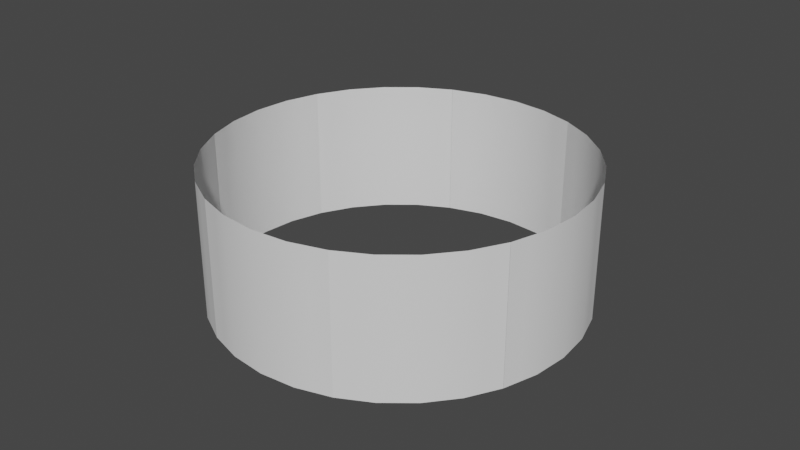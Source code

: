 # Source: AllAngleScreenBlender.blend  (saved by Blender 2.93.21; exported with 4.5.12 LTS)
import bpy
from mathutils import Matrix  # noqa: F401  (used for matrix-valued properties, if any)

bpy.ops.wm.read_factory_settings(use_empty=True)
scene = bpy.context.scene
scene.name = 'Scene'

# ---- collections
col_collection = bpy.data.collections.new('Collection'); scene.collection.children.link(col_collection)

# ---- world
world_world = bpy.data.worlds.new('World'); scene.world = world_world
world_world.use_nodes = True; world_world.node_tree.nodes.clear()
_N = world_world.node_tree.nodes; _L = world_world.node_tree.links
n0 = _N.new('ShaderNodeOutputWorld'); n0.name = 'World Output'; n0.location = (300, 300)
n1 = _N.new('ShaderNodeBackground'); n1.name = 'Background'; n1.location = (10, 300)
n1.inputs[0].default_value = (0.05088, 0.05088, 0.05088, 1.0)
_L.new(n1.outputs[0], n0.inputs[0])
n0.is_active_output = True
world_world.color = (0.05088, 0.05088, 0.05088)
world_world.use_sun_shadow = False
world_world.sun_shadow_jitter_overblur = 0.0

# ---- meshes
me_cylinder = bpy.data.meshes.new('Cylinder')
me_cylinder.from_pydata([(5.96e-08, 1.0, -0.5117), (5.96e-08, 1.0, 0.5117), (-0.7071, 0.7071, -0.5117), (-0.7071, 0.7071, 0.5117), (-0.5556, 0.8315, -0.5117), (-0.5556, 0.8315, 0.5117), (-0.3827, 0.9239, -0.5117), (-0.3827, 0.9239, 0.5117), (-0.1951, 0.9808, -0.5117), (-0.1951, 0.9808, 0.5117), (5.96e-08, 1.0, -0.398), (5.96e-08, 1.0, -0.2843), (5.96e-08, 1.0, -0.1706), (5.96e-08, 1.0, -0.05686), (5.96e-08, 1.0, 0.05686), (5.96e-08, 1.0, 0.1706), (5.96e-08, 1.0, 0.2843), (5.96e-08, 1.0, 0.398), (-0.7071, 0.7071, 0.398), (-0.7071, 0.7071, 0.2843), (-0.7071, 0.7071, 0.1706), (-0.7071, 0.7071, 0.05686), (-0.7071, 0.7071, -0.05686), (-0.7071, 0.7071, -0.1706), (-0.7071, 0.7071, -0.2843), (-0.7071, 0.7071, -0.398), (-0.5556, 0.8315, 0.398), (-0.5556, 0.8315, 0.2843), (-0.5556, 0.8315, 0.1706), (-0.5556, 0.8315, 0.05686), (-0.5556, 0.8315, -0.05686), (-0.5556, 0.8315, -0.1706), (-0.5556, 0.8315, -0.2843), (-0.5556, 0.8315, -0.398), (-0.3827, 0.9239, 0.398), (-0.3827, 0.9239, 0.2843), (-0.3827, 0.9239, 0.1706), (-0.3827, 0.9239, 0.05686), (-0.3827, 0.9239, -0.05686), (-0.3827, 0.9239, -0.1706), (-0.3827, 0.9239, -0.2843), (-0.3827, 0.9239, -0.398), (-0.1951, 0.9808, 0.398), (-0.1951, 0.9808, 0.2843), (-0.1951, 0.9808, 0.1706), (-0.1951, 0.9808, 0.05686), (-0.1951, 0.9808, -0.05686), (-0.1951, 0.9808, -0.1706), (-0.1951, 0.9808, -0.2843), (-0.1951, 0.9808, -0.398), (-0.6313, 0.7693, -0.5117), (-0.6313, 0.7693, 0.5117), (-0.6313, 0.7693, -0.398), (-0.6313, 0.7693, -0.2843), (-0.6313, 0.7693, -0.1706), (-0.6313, 0.7693, -0.05686), (-0.6313, 0.7693, 0.05686), (-0.6313, 0.7693, 0.1706), (-0.6313, 0.7693, 0.2843), (-0.6313, 0.7693, 0.398), (-0.4691, 0.8777, -0.5117), (-0.4691, 0.8777, 0.5117), (-0.4691, 0.8777, -0.398), (-0.4691, 0.8777, -0.2843), (-0.4691, 0.8777, -0.1706), (-0.4691, 0.8777, -0.05686), (-0.4691, 0.8777, 0.05686), (-0.4691, 0.8777, 0.1706), (-0.4691, 0.8777, 0.2843), (-0.4691, 0.8777, 0.398), (-0.2889, 0.9523, -0.5117), (-0.2889, 0.9523, 0.5117), (-0.2889, 0.9523, -0.398), (-0.2889, 0.9523, -0.2843), (-0.2889, 0.9523, -0.1706), (-0.2889, 0.9523, -0.05686), (-0.2889, 0.9523, 0.05686), (-0.2889, 0.9523, 0.1706), (-0.2889, 0.9523, 0.2843), (-0.2889, 0.9523, 0.398), (-0.09755, 0.9904, -0.5117), (-0.09755, 0.9904, 0.5117), (-0.09755, 0.9904, -0.398), (-0.09755, 0.9904, -0.2843), (-0.09755, 0.9904, -0.1706), (-0.09755, 0.9904, -0.05686), (-0.09755, 0.9904, 0.05686), (-0.09755, 0.9904, 0.1706), (-0.09755, 0.9904, 0.2843), (-0.09755, 0.9904, 0.398)], [], [(59, 26, 5, 51), (69, 34, 7, 61), (79, 42, 9, 71), (89, 17, 1, 81), (80, 0, 10, 82), (82, 10, 11, 83), (83, 11, 12, 84), (84, 12, 13, 85), (85, 13, 14, 86), (86, 14, 15, 87), (87, 15, 16, 88), (88, 16, 17, 89), (70, 8, 49, 72), (72, 49, 48, 73), (73, 48, 47, 74), (74, 47, 46, 75), (75, 46, 45, 76), (76, 45, 44, 77), (77, 44, 43, 78), (78, 43, 42, 79), (60, 6, 41, 62), (62, 41, 40, 63), (63, 40, 39, 64), (64, 39, 38, 65), (65, 38, 37, 66), (66, 37, 36, 67), (67, 36, 35, 68), (68, 35, 34, 69), (50, 4, 33, 52), (52, 33, 32, 53), (53, 32, 31, 54), (54, 31, 30, 55), (55, 30, 29, 56), (56, 29, 28, 57), (57, 28, 27, 58), (58, 27, 26, 59), (19, 58, 59, 18), (20, 57, 58, 19), (21, 56, 57, 20), (22, 55, 56, 21), (23, 54, 55, 22), (24, 53, 54, 23), (25, 52, 53, 24), (2, 50, 52, 25), (18, 59, 51, 3), (27, 68, 69, 26), (28, 67, 68, 27), (29, 66, 67, 28), (30, 65, 66, 29), (31, 64, 65, 30), (32, 63, 64, 31), (33, 62, 63, 32), (4, 60, 62, 33), (26, 69, 61, 5), (35, 78, 79, 34), (36, 77, 78, 35), (37, 76, 77, 36), (38, 75, 76, 37), (39, 74, 75, 38), (40, 73, 74, 39), (41, 72, 73, 40), (6, 70, 72, 41), (34, 79, 71, 7), (43, 88, 89, 42), (44, 87, 88, 43), (45, 86, 87, 44), (46, 85, 86, 45), (47, 84, 85, 46), (48, 83, 84, 47), (49, 82, 83, 48), (8, 80, 82, 49), (42, 89, 81, 9)])
me_cylinder.polygons.foreach_set('use_smooth', [True] * 72)
_uv = me_cylinder.uv_layers.new(name='UVMap')
_uv.uv.foreach_set('vector', [0.1226, 0.8889, 0.2451, 0.8889, 0.2451, 1.0, 0.1226, 1.0, 0.3726, 0.8889, 0.5, 0.8889, 0.5, 1.0, 0.3726, 1.0, 0.6274, 0.8889, 0.7549, 0.8889, 0.7549, 1.0, 0.6274, 1.0, 0.8774, 0.8889, 1.0, 0.8889, 1.0, 1.0, 0.8774, 1.0, 0.8774, 0.0, 1.0, 0.0, 1.0, 0.1111, 0.8774, 0.1111, 0.8774, 0.1111, 1.0, 0.1111, 1.0, 0.2222, 0.8774, 0.2222, 0.8774, 0.2222, 1.0, 0.2222, 1.0, 0.3333, 0.8774, 0.3333, 0.8774, 0.3333, 1.0, 0.3333, 1.0, 0.4444, 0.8774, 0.4444, 0.8774, 0.4444, 1.0, 0.4444, 1.0, 0.5556, 0.8774, 0.5556, 0.8774, 0.5556, 1.0, 0.5556, 1.0, 0.6667, 0.8774, 0.6667, 0.8774, 0.6667, 1.0, 0.6667, 1.0, 0.7778, 0.8774, 0.7778, 0.8774, 0.7778, 1.0, 0.7778, 1.0, 0.8889, 0.8774, 0.8889, 0.6274, 0.0, 0.7549, 0.0, 0.7549, 0.1111, 0.6274, 0.1111, 0.6274, 0.1111, 0.7549, 0.1111, 0.7549, 0.2222, 0.6274, 0.2222, 0.6274, 0.2222, 0.7549, 0.2222, 0.7549, 0.3333, 0.6274, 0.3333, 0.6274, 0.3333, 0.7549, 0.3333, 0.7549, 0.4444, 0.6274, 0.4444, 0.6274, 0.4444, 0.7549, 0.4444, 0.7549, 0.5556, 0.6274, 0.5556, 0.6274, 0.5556, 0.7549, 0.5556, 0.7549, 0.6667, 0.6274, 0.6667, 0.6274, 0.6667, 0.7549, 0.6667, 0.7549, 0.7778, 0.6274, 0.7778, 0.6274, 0.7778, 0.7549, 0.7778, 0.7549, 0.8889, 0.6274, 0.8889, 0.3726, 0.0, 0.5, 0.0, 0.5, 0.1111, 0.3726, 0.1111, 0.3726, 0.1111, 0.5, 0.1111, 0.5, 0.2222, 0.3726, 0.2222, 0.3726, 0.2222, 0.5, 0.2222, 0.5, 0.3333, 0.3726, 0.3333, 0.3726, 0.3333, 0.5, 0.3333, 0.5, 0.4444, 0.3726, 0.4444, 0.3726, 0.4444, 0.5, 0.4444, 0.5, 0.5556, 0.3726, 0.5556, 0.3726, 0.5556, 0.5, 0.5556, 0.5, 0.6667, 0.3726, 0.6667, 0.3726, 0.6667, 0.5, 0.6667, 0.5, 0.7778, 0.3726, 0.7778, 0.3726, 0.7778, 0.5, 0.7778, 0.5, 0.8889, 0.3726, 0.8889, 0.1226, 0.0, 0.2451, 0.0, 0.2451, 0.1111, 0.1226, 0.1111, 0.1226, 0.1111, 0.2451, 0.1111, 0.2451, 0.2222, 0.1226, 0.2222, 0.1226, 0.2222, 0.2451, 0.2222, 0.2451, 0.3333, 0.1226, 0.3333, 0.1226, 0.3333, 0.2451, 0.3333, 0.2451, 0.4444, 0.1226, 0.4444, 0.1226, 0.4444, 0.2451, 0.4444, 0.2451, 0.5556, 0.1226, 0.5556, 0.1226, 0.5556, 0.2451, 0.5556, 0.2451, 0.6667, 0.1226, 0.6667, 0.1226, 0.6667, 0.2451, 0.6667, 0.2451, 0.7778, 0.1226, 0.7778, 0.1226, 0.7778, 0.2451, 0.7778, 0.2451, 0.8889, 0.1226, 0.8889, 0.0, 0.7778, 0.1226, 0.7778, 0.1226, 0.8889, 0.0, 0.8889, 0.0, 0.6667, 0.1226, 0.6667, 0.1226, 0.7778, 0.0, 0.7778, 0.0, 0.5556, 0.1226, 0.5556, 0.1226, 0.6667, 0.0, 0.6667, 0.0, 0.4444, 0.1226, 0.4444, 0.1226, 0.5556, 0.0, 0.5556, 0.0, 0.3333, 0.1226, 0.3333, 0.1226, 0.4444, 0.0, 0.4444, 0.0, 0.2222, 0.1226, 0.2222, 0.1226, 0.3333, 0.0, 0.3333, 0.0, 0.1111, 0.1226, 0.1111, 0.1226, 0.2222, 0.0, 0.2222, 0.0, 0.0, 0.1226, 0.0, 0.1226, 0.1111, 0.0, 0.1111, 0.0, 0.8889, 0.1226, 0.8889, 0.1226, 1.0, 0.0, 1.0, 0.2451, 0.7778, 0.3726, 0.7778, 0.3726, 0.8889, 0.2451, 0.8889, 0.2451, 0.6667, 0.3726, 0.6667, 0.3726, 0.7778, 0.2451, 0.7778, 0.2451, 0.5556, 0.3726, 0.5556, 0.3726, 0.6667, 0.2451, 0.6667, 0.2451, 0.4444, 0.3726, 0.4444, 0.3726, 0.5556, 0.2451, 0.5556, 0.2451, 0.3333, 0.3726, 0.3333, 0.3726, 0.4444, 0.2451, 0.4444, 0.2451, 0.2222, 0.3726, 0.2222, 0.3726, 0.3333, 0.2451, 0.3333, 0.2451, 0.1111, 0.3726, 0.1111, 0.3726, 0.2222, 0.2451, 0.2222, 0.2451, 0.0, 0.3726, 0.0, 0.3726, 0.1111, 0.2451, 0.1111, 0.2451, 0.8889, 0.3726, 0.8889, 0.3726, 1.0, 0.2451, 1.0, 0.5, 0.7778, 0.6274, 0.7778, 0.6274, 0.8889, 0.5, 0.8889, 0.5, 0.6667, 0.6274, 0.6667, 0.6274, 0.7778, 0.5, 0.7778, 0.5, 0.5556, 0.6274, 0.5556, 0.6274, 0.6667, 0.5, 0.6667, 0.5, 0.4444, 0.6274, 0.4444, 0.6274, 0.5556, 0.5, 0.5556, 0.5, 0.3333, 0.6274, 0.3333, 0.6274, 0.4444, 0.5, 0.4444, 0.5, 0.2222, 0.6274, 0.2222, 0.6274, 0.3333, 0.5, 0.3333, 0.5, 0.1111, 0.6274, 0.1111, 0.6274, 0.2222, 0.5, 0.2222, 0.5, 0.0, 0.6274, 0.0, 0.6274, 0.1111, 0.5, 0.1111, 0.5, 0.8889, 0.6274, 0.8889, 0.6274, 1.0, 0.5, 1.0, 0.7549, 0.7778, 0.8774, 0.7778, 0.8774, 0.8889, 0.7549, 0.8889, 0.7549, 0.6667, 0.8774, 0.6667, 0.8774, 0.7778, 0.7549, 0.7778, 0.7549, 0.5556, 0.8774, 0.5556, 0.8774, 0.6667, 0.7549, 0.6667, 0.7549, 0.4444, 0.8774, 0.4444, 0.8774, 0.5556, 0.7549, 0.5556, 0.7549, 0.3333, 0.8774, 0.3333, 0.8774, 0.4444, 0.7549, 0.4444, 0.7549, 0.2222, 0.8774, 0.2222, 0.8774, 0.3333, 0.7549, 0.3333, 0.7549, 0.1111, 0.8774, 0.1111, 0.8774, 0.2222, 0.7549, 0.2222, 0.7549, 0.0, 0.8774, 0.0, 0.8774, 0.1111, 0.7549, 0.1111, 0.7549, 0.8889, 0.8774, 0.8889, 0.8774, 1.0, 0.7549, 1.0])
me_cylinder.use_remesh_fix_poles = True
me_cylinder.use_remesh_preserve_attributes = False
me_cylinder.update()
me_cylinder_009 = bpy.data.meshes.new('Cylinder.009')
me_cylinder_009.from_pydata([(5.96e-08, 1.0, -0.5117), (5.96e-08, 1.0, 0.5117), (-0.7071, 0.7071, -0.5117), (-0.7071, 0.7071, 0.5117), (-0.5556, 0.8315, -0.5117), (-0.5556, 0.8315, 0.5117), (-0.3827, 0.9239, -0.5117), (-0.3827, 0.9239, 0.5117), (-0.1951, 0.9808, -0.5117), (-0.1951, 0.9808, 0.5117), (5.96e-08, 1.0, -0.398), (5.96e-08, 1.0, -0.2843), (5.96e-08, 1.0, -0.1706), (5.96e-08, 1.0, -0.05686), (5.96e-08, 1.0, 0.05686), (5.96e-08, 1.0, 0.1706), (5.96e-08, 1.0, 0.2843), (5.96e-08, 1.0, 0.398), (-0.7071, 0.7071, 0.398), (-0.7071, 0.7071, 0.2843), (-0.7071, 0.7071, 0.1706), (-0.7071, 0.7071, 0.05686), (-0.7071, 0.7071, -0.05686), (-0.7071, 0.7071, -0.1706), (-0.7071, 0.7071, -0.2843), (-0.7071, 0.7071, -0.398), (-0.5556, 0.8315, 0.398), (-0.5556, 0.8315, 0.2843), (-0.5556, 0.8315, 0.1706), (-0.5556, 0.8315, 0.05686), (-0.5556, 0.8315, -0.05686), (-0.5556, 0.8315, -0.1706), (-0.5556, 0.8315, -0.2843), (-0.5556, 0.8315, -0.398), (-0.3827, 0.9239, 0.398), (-0.3827, 0.9239, 0.2843), (-0.3827, 0.9239, 0.1706), (-0.3827, 0.9239, 0.05686), (-0.3827, 0.9239, -0.05686), (-0.3827, 0.9239, -0.1706), (-0.3827, 0.9239, -0.2843), (-0.3827, 0.9239, -0.398), (-0.1951, 0.9808, 0.398), (-0.1951, 0.9808, 0.2843), (-0.1951, 0.9808, 0.1706), (-0.1951, 0.9808, 0.05686), (-0.1951, 0.9808, -0.05686), (-0.1951, 0.9808, -0.1706), (-0.1951, 0.9808, -0.2843), (-0.1951, 0.9808, -0.398), (-0.6313, 0.7693, -0.5117), (-0.6313, 0.7693, 0.5117), (-0.6313, 0.7693, -0.398), (-0.6313, 0.7693, -0.2843), (-0.6313, 0.7693, -0.1706), (-0.6313, 0.7693, -0.05686), (-0.6313, 0.7693, 0.05686), (-0.6313, 0.7693, 0.1706), (-0.6313, 0.7693, 0.2843), (-0.6313, 0.7693, 0.398), (-0.4691, 0.8777, -0.5117), (-0.4691, 0.8777, 0.5117), (-0.4691, 0.8777, -0.398), (-0.4691, 0.8777, -0.2843), (-0.4691, 0.8777, -0.1706), (-0.4691, 0.8777, -0.05686), (-0.4691, 0.8777, 0.05686), (-0.4691, 0.8777, 0.1706), (-0.4691, 0.8777, 0.2843), (-0.4691, 0.8777, 0.398), (-0.2889, 0.9523, -0.5117), (-0.2889, 0.9523, 0.5117), (-0.2889, 0.9523, -0.398), (-0.2889, 0.9523, -0.2843), (-0.2889, 0.9523, -0.1706), (-0.2889, 0.9523, -0.05686), (-0.2889, 0.9523, 0.05686), (-0.2889, 0.9523, 0.1706), (-0.2889, 0.9523, 0.2843), (-0.2889, 0.9523, 0.398), (-0.09755, 0.9904, -0.5117), (-0.09755, 0.9904, 0.5117), (-0.09755, 0.9904, -0.398), (-0.09755, 0.9904, -0.2843), (-0.09755, 0.9904, -0.1706), (-0.09755, 0.9904, -0.05686), (-0.09755, 0.9904, 0.05686), (-0.09755, 0.9904, 0.1706), (-0.09755, 0.9904, 0.2843), (-0.09755, 0.9904, 0.398)], [], [(59, 26, 5, 51), (69, 34, 7, 61), (79, 42, 9, 71), (89, 17, 1, 81), (80, 0, 10, 82), (82, 10, 11, 83), (83, 11, 12, 84), (84, 12, 13, 85), (85, 13, 14, 86), (86, 14, 15, 87), (87, 15, 16, 88), (88, 16, 17, 89), (70, 8, 49, 72), (72, 49, 48, 73), (73, 48, 47, 74), (74, 47, 46, 75), (75, 46, 45, 76), (76, 45, 44, 77), (77, 44, 43, 78), (78, 43, 42, 79), (60, 6, 41, 62), (62, 41, 40, 63), (63, 40, 39, 64), (64, 39, 38, 65), (65, 38, 37, 66), (66, 37, 36, 67), (67, 36, 35, 68), (68, 35, 34, 69), (50, 4, 33, 52), (52, 33, 32, 53), (53, 32, 31, 54), (54, 31, 30, 55), (55, 30, 29, 56), (56, 29, 28, 57), (57, 28, 27, 58), (58, 27, 26, 59), (19, 58, 59, 18), (20, 57, 58, 19), (21, 56, 57, 20), (22, 55, 56, 21), (23, 54, 55, 22), (24, 53, 54, 23), (25, 52, 53, 24), (2, 50, 52, 25), (18, 59, 51, 3), (27, 68, 69, 26), (28, 67, 68, 27), (29, 66, 67, 28), (30, 65, 66, 29), (31, 64, 65, 30), (32, 63, 64, 31), (33, 62, 63, 32), (4, 60, 62, 33), (26, 69, 61, 5), (35, 78, 79, 34), (36, 77, 78, 35), (37, 76, 77, 36), (38, 75, 76, 37), (39, 74, 75, 38), (40, 73, 74, 39), (41, 72, 73, 40), (6, 70, 72, 41), (34, 79, 71, 7), (43, 88, 89, 42), (44, 87, 88, 43), (45, 86, 87, 44), (46, 85, 86, 45), (47, 84, 85, 46), (48, 83, 84, 47), (49, 82, 83, 48), (8, 80, 82, 49), (42, 89, 81, 9)])
me_cylinder_009.polygons.foreach_set('use_smooth', [True] * 72)
_uv = me_cylinder_009.uv_layers.new(name='UVMap')
_uv.uv.foreach_set('vector', [0.1094, 0.9444, 0.09375, 0.9444, 0.09375, 1.0, 0.1094, 1.0, 0.07812, 0.9444, 0.0625, 0.9444, 0.0625, 1.0, 0.07812, 1.0, 0.04688, 0.9444, 0.03125, 0.9444, 0.03125, 1.0, 0.04688, 1.0, 0.01562, 0.9444, 0.0, 0.9444, 0.0, 1.0, 0.01562, 1.0, 0.01562, 0.5, 0.0, 0.5, 0.0, 0.5556, 0.01562, 0.5556, 0.01562, 0.5556, 0.0, 0.5556, 0.0, 0.6111, 0.01562, 0.6111, 0.01562, 0.6111, 0.0, 0.6111, 0.0, 0.6667, 0.01562, 0.6667, 0.01562, 0.6667, 0.0, 0.6667, 0.0, 0.7222, 0.01562, 0.7222, 0.01562, 0.7222, 0.0, 0.7222, 0.0, 0.7778, 0.01562, 0.7778, 0.01562, 0.7778, 0.0, 0.7778, 0.0, 0.8333, 0.01562, 0.8333, 0.01562, 0.8333, 0.0, 0.8333, 0.0, 0.8889, 0.01562, 0.8889, 0.01562, 0.8889, 0.0, 0.8889, 0.0, 0.9444, 0.01562, 0.9444, 0.04688, 0.5, 0.03125, 0.5, 0.03125, 0.5556, 0.04688, 0.5556, 0.04688, 0.5556, 0.03125, 0.5556, 0.03125, 0.6111, 0.04688, 0.6111, 0.04688, 0.6111, 0.03125, 0.6111, 0.03125, 0.6667, 0.04688, 0.6667, 0.04688, 0.6667, 0.03125, 0.6667, 0.03125, 0.7222, 0.04688, 0.7222, 0.04688, 0.7222, 0.03125, 0.7222, 0.03125, 0.7778, 0.04688, 0.7778, 0.04688, 0.7778, 0.03125, 0.7778, 0.03125, 0.8333, 0.04688, 0.8333, 0.04688, 0.8333, 0.03125, 0.8333, 0.03125, 0.8889, 0.04688, 0.8889, 0.04688, 0.8889, 0.03125, 0.8889, 0.03125, 0.9444, 0.04688, 0.9444, 0.07812, 0.5, 0.0625, 0.5, 0.0625, 0.5556, 0.07812, 0.5556, 0.07812, 0.5556, 0.0625, 0.5556, 0.0625, 0.6111, 0.07812, 0.6111, 0.07812, 0.6111, 0.0625, 0.6111, 0.0625, 0.6667, 0.07812, 0.6667, 0.07812, 0.6667, 0.0625, 0.6667, 0.0625, 0.7222, 0.07812, 0.7222, 0.07812, 0.7222, 0.0625, 0.7222, 0.0625, 0.7778, 0.07812, 0.7778, 0.07812, 0.7778, 0.0625, 0.7778, 0.0625, 0.8333, 0.07812, 0.8333, 0.07812, 0.8333, 0.0625, 0.8333, 0.0625, 0.8889, 0.07812, 0.8889, 0.07812, 0.8889, 0.0625, 0.8889, 0.0625, 0.9444, 0.07812, 0.9444, 0.1094, 0.5, 0.09375, 0.5, 0.09375, 0.5556, 0.1094, 0.5556, 0.1094, 0.5556, 0.09375, 0.5556, 0.09375, 0.6111, 0.1094, 0.6111, 0.1094, 0.6111, 0.09375, 0.6111, 0.09375, 0.6667, 0.1094, 0.6667, 0.1094, 0.6667, 0.09375, 0.6667, 0.09375, 0.7222, 0.1094, 0.7222, 0.1094, 0.7222, 0.09375, 0.7222, 0.09375, 0.7778, 0.1094, 0.7778, 0.1094, 0.7778, 0.09375, 0.7778, 0.09375, 0.8333, 0.1094, 0.8333, 0.1094, 0.8333, 0.09375, 0.8333, 0.09375, 0.8889, 0.1094, 0.8889, 0.1094, 0.8889, 0.09375, 0.8889, 0.09375, 0.9444, 0.1094, 0.9444, 0.125, 0.8889, 0.1094, 0.8889, 0.1094, 0.9444, 0.125, 0.9444, 0.125, 0.8333, 0.1094, 0.8333, 0.1094, 0.8889, 0.125, 0.8889, 0.125, 0.7778, 0.1094, 0.7778, 0.1094, 0.8333, 0.125, 0.8333, 0.125, 0.7222, 0.1094, 0.7222, 0.1094, 0.7778, 0.125, 0.7778, 0.125, 0.6667, 0.1094, 0.6667, 0.1094, 0.7222, 0.125, 0.7222, 0.125, 0.6111, 0.1094, 0.6111, 0.1094, 0.6667, 0.125, 0.6667, 0.125, 0.5556, 0.1094, 0.5556, 0.1094, 0.6111, 0.125, 0.6111, 0.125, 0.5, 0.1094, 0.5, 0.1094, 0.5556, 0.125, 0.5556, 0.125, 0.9444, 0.1094, 0.9444, 0.1094, 1.0, 0.125, 1.0, 0.09375, 0.8889, 0.07812, 0.8889, 0.07812, 0.9444, 0.09375, 0.9444, 0.09375, 0.8333, 0.07812, 0.8333, 0.07812, 0.8889, 0.09375, 0.8889, 0.09375, 0.7778, 0.07812, 0.7778, 0.07812, 0.8333, 0.09375, 0.8333, 0.09375, 0.7222, 0.07812, 0.7222, 0.07812, 0.7778, 0.09375, 0.7778, 0.09375, 0.6667, 0.07812, 0.6667, 0.07812, 0.7222, 0.09375, 0.7222, 0.09375, 0.6111, 0.07812, 0.6111, 0.07812, 0.6667, 0.09375, 0.6667, 0.09375, 0.5556, 0.07812, 0.5556, 0.07812, 0.6111, 0.09375, 0.6111, 0.09375, 0.5, 0.07812, 0.5, 0.07812, 0.5556, 0.09375, 0.5556, 0.09375, 0.9444, 0.07812, 0.9444, 0.07812, 1.0, 0.09375, 1.0, 0.0625, 0.8889, 0.04688, 0.8889, 0.04688, 0.9444, 0.0625, 0.9444, 0.0625, 0.8333, 0.04688, 0.8333, 0.04688, 0.8889, 0.0625, 0.8889, 0.0625, 0.7778, 0.04688, 0.7778, 0.04688, 0.8333, 0.0625, 0.8333, 0.0625, 0.7222, 0.04688, 0.7222, 0.04688, 0.7778, 0.0625, 0.7778, 0.0625, 0.6667, 0.04688, 0.6667, 0.04688, 0.7222, 0.0625, 0.7222, 0.0625, 0.6111, 0.04688, 0.6111, 0.04688, 0.6667, 0.0625, 0.6667, 0.0625, 0.5556, 0.04688, 0.5556, 0.04688, 0.6111, 0.0625, 0.6111, 0.0625, 0.5, 0.04688, 0.5, 0.04688, 0.5556, 0.0625, 0.5556, 0.0625, 0.9444, 0.04688, 0.9444, 0.04688, 1.0, 0.0625, 1.0, 0.03125, 0.8889, 0.01562, 0.8889, 0.01562, 0.9444, 0.03125, 0.9444, 0.03125, 0.8333, 0.01562, 0.8333, 0.01562, 0.8889, 0.03125, 0.8889, 0.03125, 0.7778, 0.01562, 0.7778, 0.01562, 0.8333, 0.03125, 0.8333, 0.03125, 0.7222, 0.01562, 0.7222, 0.01562, 0.7778, 0.03125, 0.7778, 0.03125, 0.6667, 0.01562, 0.6667, 0.01562, 0.7222, 0.03125, 0.7222, 0.03125, 0.6111, 0.01562, 0.6111, 0.01562, 0.6667, 0.03125, 0.6667, 0.03125, 0.5556, 0.01562, 0.5556, 0.01562, 0.6111, 0.03125, 0.6111, 0.03125, 0.5, 0.01562, 0.5, 0.01562, 0.5556, 0.03125, 0.5556, 0.03125, 0.9444, 0.01562, 0.9444, 0.01562, 1.0, 0.03125, 1.0])
me_cylinder_009.use_remesh_fix_poles = True
me_cylinder_009.use_remesh_preserve_attributes = False
me_cylinder_009.update()
me_cylinder_010 = bpy.data.meshes.new('Cylinder.010')
me_cylinder_010.from_pydata([(5.96e-08, 1.0, -0.5117), (5.96e-08, 1.0, 0.5117), (-0.7071, 0.7071, -0.5117), (-0.7071, 0.7071, 0.5117), (-0.5556, 0.8315, -0.5117), (-0.5556, 0.8315, 0.5117), (-0.3827, 0.9239, -0.5117), (-0.3827, 0.9239, 0.5117), (-0.1951, 0.9808, -0.5117), (-0.1951, 0.9808, 0.5117), (5.96e-08, 1.0, -0.398), (5.96e-08, 1.0, -0.2843), (5.96e-08, 1.0, -0.1706), (5.96e-08, 1.0, -0.05686), (5.96e-08, 1.0, 0.05686), (5.96e-08, 1.0, 0.1706), (5.96e-08, 1.0, 0.2843), (5.96e-08, 1.0, 0.398), (-0.7071, 0.7071, 0.398), (-0.7071, 0.7071, 0.2843), (-0.7071, 0.7071, 0.1706), (-0.7071, 0.7071, 0.05686), (-0.7071, 0.7071, -0.05686), (-0.7071, 0.7071, -0.1706), (-0.7071, 0.7071, -0.2843), (-0.7071, 0.7071, -0.398), (-0.5556, 0.8315, 0.398), (-0.5556, 0.8315, 0.2843), (-0.5556, 0.8315, 0.1706), (-0.5556, 0.8315, 0.05686), (-0.5556, 0.8315, -0.05686), (-0.5556, 0.8315, -0.1706), (-0.5556, 0.8315, -0.2843), (-0.5556, 0.8315, -0.398), (-0.3827, 0.9239, 0.398), (-0.3827, 0.9239, 0.2843), (-0.3827, 0.9239, 0.1706), (-0.3827, 0.9239, 0.05686), (-0.3827, 0.9239, -0.05686), (-0.3827, 0.9239, -0.1706), (-0.3827, 0.9239, -0.2843), (-0.3827, 0.9239, -0.398), (-0.1951, 0.9808, 0.398), (-0.1951, 0.9808, 0.2843), (-0.1951, 0.9808, 0.1706), (-0.1951, 0.9808, 0.05686), (-0.1951, 0.9808, -0.05686), (-0.1951, 0.9808, -0.1706), (-0.1951, 0.9808, -0.2843), (-0.1951, 0.9808, -0.398), (-0.6313, 0.7693, -0.5117), (-0.6313, 0.7693, 0.5117), (-0.6313, 0.7693, -0.398), (-0.6313, 0.7693, -0.2843), (-0.6313, 0.7693, -0.1706), (-0.6313, 0.7693, -0.05686), (-0.6313, 0.7693, 0.05686), (-0.6313, 0.7693, 0.1706), (-0.6313, 0.7693, 0.2843), (-0.6313, 0.7693, 0.398), (-0.4691, 0.8777, -0.5117), (-0.4691, 0.8777, 0.5117), (-0.4691, 0.8777, -0.398), (-0.4691, 0.8777, -0.2843), (-0.4691, 0.8777, -0.1706), (-0.4691, 0.8777, -0.05686), (-0.4691, 0.8777, 0.05686), (-0.4691, 0.8777, 0.1706), (-0.4691, 0.8777, 0.2843), (-0.4691, 0.8777, 0.398), (-0.2889, 0.9523, -0.5117), (-0.2889, 0.9523, 0.5117), (-0.2889, 0.9523, -0.398), (-0.2889, 0.9523, -0.2843), (-0.2889, 0.9523, -0.1706), (-0.2889, 0.9523, -0.05686), (-0.2889, 0.9523, 0.05686), (-0.2889, 0.9523, 0.1706), (-0.2889, 0.9523, 0.2843), (-0.2889, 0.9523, 0.398), (-0.09755, 0.9904, -0.5117), (-0.09755, 0.9904, 0.5117), (-0.09755, 0.9904, -0.398), (-0.09755, 0.9904, -0.2843), (-0.09755, 0.9904, -0.1706), (-0.09755, 0.9904, -0.05686), (-0.09755, 0.9904, 0.05686), (-0.09755, 0.9904, 0.1706), (-0.09755, 0.9904, 0.2843), (-0.09755, 0.9904, 0.398)], [], [(59, 26, 5, 51), (69, 34, 7, 61), (79, 42, 9, 71), (89, 17, 1, 81), (80, 0, 10, 82), (82, 10, 11, 83), (83, 11, 12, 84), (84, 12, 13, 85), (85, 13, 14, 86), (86, 14, 15, 87), (87, 15, 16, 88), (88, 16, 17, 89), (70, 8, 49, 72), (72, 49, 48, 73), (73, 48, 47, 74), (74, 47, 46, 75), (75, 46, 45, 76), (76, 45, 44, 77), (77, 44, 43, 78), (78, 43, 42, 79), (60, 6, 41, 62), (62, 41, 40, 63), (63, 40, 39, 64), (64, 39, 38, 65), (65, 38, 37, 66), (66, 37, 36, 67), (67, 36, 35, 68), (68, 35, 34, 69), (50, 4, 33, 52), (52, 33, 32, 53), (53, 32, 31, 54), (54, 31, 30, 55), (55, 30, 29, 56), (56, 29, 28, 57), (57, 28, 27, 58), (58, 27, 26, 59), (19, 58, 59, 18), (20, 57, 58, 19), (21, 56, 57, 20), (22, 55, 56, 21), (23, 54, 55, 22), (24, 53, 54, 23), (25, 52, 53, 24), (2, 50, 52, 25), (18, 59, 51, 3), (27, 68, 69, 26), (28, 67, 68, 27), (29, 66, 67, 28), (30, 65, 66, 29), (31, 64, 65, 30), (32, 63, 64, 31), (33, 62, 63, 32), (4, 60, 62, 33), (26, 69, 61, 5), (35, 78, 79, 34), (36, 77, 78, 35), (37, 76, 77, 36), (38, 75, 76, 37), (39, 74, 75, 38), (40, 73, 74, 39), (41, 72, 73, 40), (6, 70, 72, 41), (34, 79, 71, 7), (43, 88, 89, 42), (44, 87, 88, 43), (45, 86, 87, 44), (46, 85, 86, 45), (47, 84, 85, 46), (48, 83, 84, 47), (49, 82, 83, 48), (8, 80, 82, 49), (42, 89, 81, 9)])
me_cylinder_010.polygons.foreach_set('use_smooth', [True] * 72)
_uv = me_cylinder_010.uv_layers.new(name='UVMap')
_uv.uv.foreach_set('vector', [0.1094, 0.9444, 0.09375, 0.9444, 0.09375, 1.0, 0.1094, 1.0, 0.07812, 0.9444, 0.0625, 0.9444, 0.0625, 1.0, 0.07812, 1.0, 0.04688, 0.9444, 0.03125, 0.9444, 0.03125, 1.0, 0.04688, 1.0, 0.01562, 0.9444, 0.0, 0.9444, 0.0, 1.0, 0.01562, 1.0, 0.01562, 0.5, 0.0, 0.5, 0.0, 0.5556, 0.01562, 0.5556, 0.01562, 0.5556, 0.0, 0.5556, 0.0, 0.6111, 0.01562, 0.6111, 0.01562, 0.6111, 0.0, 0.6111, 0.0, 0.6667, 0.01562, 0.6667, 0.01562, 0.6667, 0.0, 0.6667, 0.0, 0.7222, 0.01562, 0.7222, 0.01562, 0.7222, 0.0, 0.7222, 0.0, 0.7778, 0.01562, 0.7778, 0.01562, 0.7778, 0.0, 0.7778, 0.0, 0.8333, 0.01562, 0.8333, 0.01562, 0.8333, 0.0, 0.8333, 0.0, 0.8889, 0.01562, 0.8889, 0.01562, 0.8889, 0.0, 0.8889, 0.0, 0.9444, 0.01562, 0.9444, 0.04688, 0.5, 0.03125, 0.5, 0.03125, 0.5556, 0.04688, 0.5556, 0.04688, 0.5556, 0.03125, 0.5556, 0.03125, 0.6111, 0.04688, 0.6111, 0.04688, 0.6111, 0.03125, 0.6111, 0.03125, 0.6667, 0.04688, 0.6667, 0.04688, 0.6667, 0.03125, 0.6667, 0.03125, 0.7222, 0.04688, 0.7222, 0.04688, 0.7222, 0.03125, 0.7222, 0.03125, 0.7778, 0.04688, 0.7778, 0.04688, 0.7778, 0.03125, 0.7778, 0.03125, 0.8333, 0.04688, 0.8333, 0.04688, 0.8333, 0.03125, 0.8333, 0.03125, 0.8889, 0.04688, 0.8889, 0.04688, 0.8889, 0.03125, 0.8889, 0.03125, 0.9444, 0.04688, 0.9444, 0.07812, 0.5, 0.0625, 0.5, 0.0625, 0.5556, 0.07812, 0.5556, 0.07812, 0.5556, 0.0625, 0.5556, 0.0625, 0.6111, 0.07812, 0.6111, 0.07812, 0.6111, 0.0625, 0.6111, 0.0625, 0.6667, 0.07812, 0.6667, 0.07812, 0.6667, 0.0625, 0.6667, 0.0625, 0.7222, 0.07812, 0.7222, 0.07812, 0.7222, 0.0625, 0.7222, 0.0625, 0.7778, 0.07812, 0.7778, 0.07812, 0.7778, 0.0625, 0.7778, 0.0625, 0.8333, 0.07812, 0.8333, 0.07812, 0.8333, 0.0625, 0.8333, 0.0625, 0.8889, 0.07812, 0.8889, 0.07812, 0.8889, 0.0625, 0.8889, 0.0625, 0.9444, 0.07812, 0.9444, 0.1094, 0.5, 0.09375, 0.5, 0.09375, 0.5556, 0.1094, 0.5556, 0.1094, 0.5556, 0.09375, 0.5556, 0.09375, 0.6111, 0.1094, 0.6111, 0.1094, 0.6111, 0.09375, 0.6111, 0.09375, 0.6667, 0.1094, 0.6667, 0.1094, 0.6667, 0.09375, 0.6667, 0.09375, 0.7222, 0.1094, 0.7222, 0.1094, 0.7222, 0.09375, 0.7222, 0.09375, 0.7778, 0.1094, 0.7778, 0.1094, 0.7778, 0.09375, 0.7778, 0.09375, 0.8333, 0.1094, 0.8333, 0.1094, 0.8333, 0.09375, 0.8333, 0.09375, 0.8889, 0.1094, 0.8889, 0.1094, 0.8889, 0.09375, 0.8889, 0.09375, 0.9444, 0.1094, 0.9444, 0.125, 0.8889, 0.1094, 0.8889, 0.1094, 0.9444, 0.125, 0.9444, 0.125, 0.8333, 0.1094, 0.8333, 0.1094, 0.8889, 0.125, 0.8889, 0.125, 0.7778, 0.1094, 0.7778, 0.1094, 0.8333, 0.125, 0.8333, 0.125, 0.7222, 0.1094, 0.7222, 0.1094, 0.7778, 0.125, 0.7778, 0.125, 0.6667, 0.1094, 0.6667, 0.1094, 0.7222, 0.125, 0.7222, 0.125, 0.6111, 0.1094, 0.6111, 0.1094, 0.6667, 0.125, 0.6667, 0.125, 0.5556, 0.1094, 0.5556, 0.1094, 0.6111, 0.125, 0.6111, 0.125, 0.5, 0.1094, 0.5, 0.1094, 0.5556, 0.125, 0.5556, 0.125, 0.9444, 0.1094, 0.9444, 0.1094, 1.0, 0.125, 1.0, 0.09375, 0.8889, 0.07812, 0.8889, 0.07812, 0.9444, 0.09375, 0.9444, 0.09375, 0.8333, 0.07812, 0.8333, 0.07812, 0.8889, 0.09375, 0.8889, 0.09375, 0.7778, 0.07812, 0.7778, 0.07812, 0.8333, 0.09375, 0.8333, 0.09375, 0.7222, 0.07812, 0.7222, 0.07812, 0.7778, 0.09375, 0.7778, 0.09375, 0.6667, 0.07812, 0.6667, 0.07812, 0.7222, 0.09375, 0.7222, 0.09375, 0.6111, 0.07812, 0.6111, 0.07812, 0.6667, 0.09375, 0.6667, 0.09375, 0.5556, 0.07812, 0.5556, 0.07812, 0.6111, 0.09375, 0.6111, 0.09375, 0.5, 0.07812, 0.5, 0.07812, 0.5556, 0.09375, 0.5556, 0.09375, 0.9444, 0.07812, 0.9444, 0.07812, 1.0, 0.09375, 1.0, 0.0625, 0.8889, 0.04688, 0.8889, 0.04688, 0.9444, 0.0625, 0.9444, 0.0625, 0.8333, 0.04688, 0.8333, 0.04688, 0.8889, 0.0625, 0.8889, 0.0625, 0.7778, 0.04688, 0.7778, 0.04688, 0.8333, 0.0625, 0.8333, 0.0625, 0.7222, 0.04688, 0.7222, 0.04688, 0.7778, 0.0625, 0.7778, 0.0625, 0.6667, 0.04688, 0.6667, 0.04688, 0.7222, 0.0625, 0.7222, 0.0625, 0.6111, 0.04688, 0.6111, 0.04688, 0.6667, 0.0625, 0.6667, 0.0625, 0.5556, 0.04688, 0.5556, 0.04688, 0.6111, 0.0625, 0.6111, 0.0625, 0.5, 0.04688, 0.5, 0.04688, 0.5556, 0.0625, 0.5556, 0.0625, 0.9444, 0.04688, 0.9444, 0.04688, 1.0, 0.0625, 1.0, 0.03125, 0.8889, 0.01562, 0.8889, 0.01562, 0.9444, 0.03125, 0.9444, 0.03125, 0.8333, 0.01562, 0.8333, 0.01562, 0.8889, 0.03125, 0.8889, 0.03125, 0.7778, 0.01562, 0.7778, 0.01562, 0.8333, 0.03125, 0.8333, 0.03125, 0.7222, 0.01562, 0.7222, 0.01562, 0.7778, 0.03125, 0.7778, 0.03125, 0.6667, 0.01562, 0.6667, 0.01562, 0.7222, 0.03125, 0.7222, 0.03125, 0.6111, 0.01562, 0.6111, 0.01562, 0.6667, 0.03125, 0.6667, 0.03125, 0.5556, 0.01562, 0.5556, 0.01562, 0.6111, 0.03125, 0.6111, 0.03125, 0.5, 0.01562, 0.5, 0.01562, 0.5556, 0.03125, 0.5556, 0.03125, 0.9444, 0.01562, 0.9444, 0.01562, 1.0, 0.03125, 1.0])
me_cylinder_010.use_remesh_fix_poles = True
me_cylinder_010.use_remesh_preserve_attributes = False
me_cylinder_010.update()
me_cylinder_011 = bpy.data.meshes.new('Cylinder.011')
me_cylinder_011.from_pydata([(5.96e-08, 1.0, -0.5117), (5.96e-08, 1.0, 0.5117), (-0.7071, 0.7071, -0.5117), (-0.7071, 0.7071, 0.5117), (-0.5556, 0.8315, -0.5117), (-0.5556, 0.8315, 0.5117), (-0.3827, 0.9239, -0.5117), (-0.3827, 0.9239, 0.5117), (-0.1951, 0.9808, -0.5117), (-0.1951, 0.9808, 0.5117), (5.96e-08, 1.0, -0.398), (5.96e-08, 1.0, -0.2843), (5.96e-08, 1.0, -0.1706), (5.96e-08, 1.0, -0.05686), (5.96e-08, 1.0, 0.05686), (5.96e-08, 1.0, 0.1706), (5.96e-08, 1.0, 0.2843), (5.96e-08, 1.0, 0.398), (-0.7071, 0.7071, 0.398), (-0.7071, 0.7071, 0.2843), (-0.7071, 0.7071, 0.1706), (-0.7071, 0.7071, 0.05686), (-0.7071, 0.7071, -0.05686), (-0.7071, 0.7071, -0.1706), (-0.7071, 0.7071, -0.2843), (-0.7071, 0.7071, -0.398), (-0.5556, 0.8315, 0.398), (-0.5556, 0.8315, 0.2843), (-0.5556, 0.8315, 0.1706), (-0.5556, 0.8315, 0.05686), (-0.5556, 0.8315, -0.05686), (-0.5556, 0.8315, -0.1706), (-0.5556, 0.8315, -0.2843), (-0.5556, 0.8315, -0.398), (-0.3827, 0.9239, 0.398), (-0.3827, 0.9239, 0.2843), (-0.3827, 0.9239, 0.1706), (-0.3827, 0.9239, 0.05686), (-0.3827, 0.9239, -0.05686), (-0.3827, 0.9239, -0.1706), (-0.3827, 0.9239, -0.2843), (-0.3827, 0.9239, -0.398), (-0.1951, 0.9808, 0.398), (-0.1951, 0.9808, 0.2843), (-0.1951, 0.9808, 0.1706), (-0.1951, 0.9808, 0.05686), (-0.1951, 0.9808, -0.05686), (-0.1951, 0.9808, -0.1706), (-0.1951, 0.9808, -0.2843), (-0.1951, 0.9808, -0.398), (-0.6313, 0.7693, -0.5117), (-0.6313, 0.7693, 0.5117), (-0.6313, 0.7693, -0.398), (-0.6313, 0.7693, -0.2843), (-0.6313, 0.7693, -0.1706), (-0.6313, 0.7693, -0.05686), (-0.6313, 0.7693, 0.05686), (-0.6313, 0.7693, 0.1706), (-0.6313, 0.7693, 0.2843), (-0.6313, 0.7693, 0.398), (-0.4691, 0.8777, -0.5117), (-0.4691, 0.8777, 0.5117), (-0.4691, 0.8777, -0.398), (-0.4691, 0.8777, -0.2843), (-0.4691, 0.8777, -0.1706), (-0.4691, 0.8777, -0.05686), (-0.4691, 0.8777, 0.05686), (-0.4691, 0.8777, 0.1706), (-0.4691, 0.8777, 0.2843), (-0.4691, 0.8777, 0.398), (-0.2889, 0.9523, -0.5117), (-0.2889, 0.9523, 0.5117), (-0.2889, 0.9523, -0.398), (-0.2889, 0.9523, -0.2843), (-0.2889, 0.9523, -0.1706), (-0.2889, 0.9523, -0.05686), (-0.2889, 0.9523, 0.05686), (-0.2889, 0.9523, 0.1706), (-0.2889, 0.9523, 0.2843), (-0.2889, 0.9523, 0.398), (-0.09755, 0.9904, -0.5117), (-0.09755, 0.9904, 0.5117), (-0.09755, 0.9904, -0.398), (-0.09755, 0.9904, -0.2843), (-0.09755, 0.9904, -0.1706), (-0.09755, 0.9904, -0.05686), (-0.09755, 0.9904, 0.05686), (-0.09755, 0.9904, 0.1706), (-0.09755, 0.9904, 0.2843), (-0.09755, 0.9904, 0.398)], [], [(59, 26, 5, 51), (69, 34, 7, 61), (79, 42, 9, 71), (89, 17, 1, 81), (80, 0, 10, 82), (82, 10, 11, 83), (83, 11, 12, 84), (84, 12, 13, 85), (85, 13, 14, 86), (86, 14, 15, 87), (87, 15, 16, 88), (88, 16, 17, 89), (70, 8, 49, 72), (72, 49, 48, 73), (73, 48, 47, 74), (74, 47, 46, 75), (75, 46, 45, 76), (76, 45, 44, 77), (77, 44, 43, 78), (78, 43, 42, 79), (60, 6, 41, 62), (62, 41, 40, 63), (63, 40, 39, 64), (64, 39, 38, 65), (65, 38, 37, 66), (66, 37, 36, 67), (67, 36, 35, 68), (68, 35, 34, 69), (50, 4, 33, 52), (52, 33, 32, 53), (53, 32, 31, 54), (54, 31, 30, 55), (55, 30, 29, 56), (56, 29, 28, 57), (57, 28, 27, 58), (58, 27, 26, 59), (19, 58, 59, 18), (20, 57, 58, 19), (21, 56, 57, 20), (22, 55, 56, 21), (23, 54, 55, 22), (24, 53, 54, 23), (25, 52, 53, 24), (2, 50, 52, 25), (18, 59, 51, 3), (27, 68, 69, 26), (28, 67, 68, 27), (29, 66, 67, 28), (30, 65, 66, 29), (31, 64, 65, 30), (32, 63, 64, 31), (33, 62, 63, 32), (4, 60, 62, 33), (26, 69, 61, 5), (35, 78, 79, 34), (36, 77, 78, 35), (37, 76, 77, 36), (38, 75, 76, 37), (39, 74, 75, 38), (40, 73, 74, 39), (41, 72, 73, 40), (6, 70, 72, 41), (34, 79, 71, 7), (43, 88, 89, 42), (44, 87, 88, 43), (45, 86, 87, 44), (46, 85, 86, 45), (47, 84, 85, 46), (48, 83, 84, 47), (49, 82, 83, 48), (8, 80, 82, 49), (42, 89, 81, 9)])
me_cylinder_011.polygons.foreach_set('use_smooth', [True] * 72)
_uv = me_cylinder_011.uv_layers.new(name='UVMap')
_uv.uv.foreach_set('vector', [0.1094, 0.9444, 0.09375, 0.9444, 0.09375, 1.0, 0.1094, 1.0, 0.07812, 0.9444, 0.0625, 0.9444, 0.0625, 1.0, 0.07812, 1.0, 0.04688, 0.9444, 0.03125, 0.9444, 0.03125, 1.0, 0.04688, 1.0, 0.01562, 0.9444, 0.0, 0.9444, 0.0, 1.0, 0.01562, 1.0, 0.01562, 0.5, 0.0, 0.5, 0.0, 0.5556, 0.01562, 0.5556, 0.01562, 0.5556, 0.0, 0.5556, 0.0, 0.6111, 0.01562, 0.6111, 0.01562, 0.6111, 0.0, 0.6111, 0.0, 0.6667, 0.01562, 0.6667, 0.01562, 0.6667, 0.0, 0.6667, 0.0, 0.7222, 0.01562, 0.7222, 0.01562, 0.7222, 0.0, 0.7222, 0.0, 0.7778, 0.01562, 0.7778, 0.01562, 0.7778, 0.0, 0.7778, 0.0, 0.8333, 0.01562, 0.8333, 0.01562, 0.8333, 0.0, 0.8333, 0.0, 0.8889, 0.01562, 0.8889, 0.01562, 0.8889, 0.0, 0.8889, 0.0, 0.9444, 0.01562, 0.9444, 0.04688, 0.5, 0.03125, 0.5, 0.03125, 0.5556, 0.04688, 0.5556, 0.04688, 0.5556, 0.03125, 0.5556, 0.03125, 0.6111, 0.04688, 0.6111, 0.04688, 0.6111, 0.03125, 0.6111, 0.03125, 0.6667, 0.04688, 0.6667, 0.04688, 0.6667, 0.03125, 0.6667, 0.03125, 0.7222, 0.04688, 0.7222, 0.04688, 0.7222, 0.03125, 0.7222, 0.03125, 0.7778, 0.04688, 0.7778, 0.04688, 0.7778, 0.03125, 0.7778, 0.03125, 0.8333, 0.04688, 0.8333, 0.04688, 0.8333, 0.03125, 0.8333, 0.03125, 0.8889, 0.04688, 0.8889, 0.04688, 0.8889, 0.03125, 0.8889, 0.03125, 0.9444, 0.04688, 0.9444, 0.07812, 0.5, 0.0625, 0.5, 0.0625, 0.5556, 0.07812, 0.5556, 0.07812, 0.5556, 0.0625, 0.5556, 0.0625, 0.6111, 0.07812, 0.6111, 0.07812, 0.6111, 0.0625, 0.6111, 0.0625, 0.6667, 0.07812, 0.6667, 0.07812, 0.6667, 0.0625, 0.6667, 0.0625, 0.7222, 0.07812, 0.7222, 0.07812, 0.7222, 0.0625, 0.7222, 0.0625, 0.7778, 0.07812, 0.7778, 0.07812, 0.7778, 0.0625, 0.7778, 0.0625, 0.8333, 0.07812, 0.8333, 0.07812, 0.8333, 0.0625, 0.8333, 0.0625, 0.8889, 0.07812, 0.8889, 0.07812, 0.8889, 0.0625, 0.8889, 0.0625, 0.9444, 0.07812, 0.9444, 0.1094, 0.5, 0.09375, 0.5, 0.09375, 0.5556, 0.1094, 0.5556, 0.1094, 0.5556, 0.09375, 0.5556, 0.09375, 0.6111, 0.1094, 0.6111, 0.1094, 0.6111, 0.09375, 0.6111, 0.09375, 0.6667, 0.1094, 0.6667, 0.1094, 0.6667, 0.09375, 0.6667, 0.09375, 0.7222, 0.1094, 0.7222, 0.1094, 0.7222, 0.09375, 0.7222, 0.09375, 0.7778, 0.1094, 0.7778, 0.1094, 0.7778, 0.09375, 0.7778, 0.09375, 0.8333, 0.1094, 0.8333, 0.1094, 0.8333, 0.09375, 0.8333, 0.09375, 0.8889, 0.1094, 0.8889, 0.1094, 0.8889, 0.09375, 0.8889, 0.09375, 0.9444, 0.1094, 0.9444, 0.125, 0.8889, 0.1094, 0.8889, 0.1094, 0.9444, 0.125, 0.9444, 0.125, 0.8333, 0.1094, 0.8333, 0.1094, 0.8889, 0.125, 0.8889, 0.125, 0.7778, 0.1094, 0.7778, 0.1094, 0.8333, 0.125, 0.8333, 0.125, 0.7222, 0.1094, 0.7222, 0.1094, 0.7778, 0.125, 0.7778, 0.125, 0.6667, 0.1094, 0.6667, 0.1094, 0.7222, 0.125, 0.7222, 0.125, 0.6111, 0.1094, 0.6111, 0.1094, 0.6667, 0.125, 0.6667, 0.125, 0.5556, 0.1094, 0.5556, 0.1094, 0.6111, 0.125, 0.6111, 0.125, 0.5, 0.1094, 0.5, 0.1094, 0.5556, 0.125, 0.5556, 0.125, 0.9444, 0.1094, 0.9444, 0.1094, 1.0, 0.125, 1.0, 0.09375, 0.8889, 0.07812, 0.8889, 0.07812, 0.9444, 0.09375, 0.9444, 0.09375, 0.8333, 0.07812, 0.8333, 0.07812, 0.8889, 0.09375, 0.8889, 0.09375, 0.7778, 0.07812, 0.7778, 0.07812, 0.8333, 0.09375, 0.8333, 0.09375, 0.7222, 0.07812, 0.7222, 0.07812, 0.7778, 0.09375, 0.7778, 0.09375, 0.6667, 0.07812, 0.6667, 0.07812, 0.7222, 0.09375, 0.7222, 0.09375, 0.6111, 0.07812, 0.6111, 0.07812, 0.6667, 0.09375, 0.6667, 0.09375, 0.5556, 0.07812, 0.5556, 0.07812, 0.6111, 0.09375, 0.6111, 0.09375, 0.5, 0.07812, 0.5, 0.07812, 0.5556, 0.09375, 0.5556, 0.09375, 0.9444, 0.07812, 0.9444, 0.07812, 1.0, 0.09375, 1.0, 0.0625, 0.8889, 0.04688, 0.8889, 0.04688, 0.9444, 0.0625, 0.9444, 0.0625, 0.8333, 0.04688, 0.8333, 0.04688, 0.8889, 0.0625, 0.8889, 0.0625, 0.7778, 0.04688, 0.7778, 0.04688, 0.8333, 0.0625, 0.8333, 0.0625, 0.7222, 0.04688, 0.7222, 0.04688, 0.7778, 0.0625, 0.7778, 0.0625, 0.6667, 0.04688, 0.6667, 0.04688, 0.7222, 0.0625, 0.7222, 0.0625, 0.6111, 0.04688, 0.6111, 0.04688, 0.6667, 0.0625, 0.6667, 0.0625, 0.5556, 0.04688, 0.5556, 0.04688, 0.6111, 0.0625, 0.6111, 0.0625, 0.5, 0.04688, 0.5, 0.04688, 0.5556, 0.0625, 0.5556, 0.0625, 0.9444, 0.04688, 0.9444, 0.04688, 1.0, 0.0625, 1.0, 0.03125, 0.8889, 0.01562, 0.8889, 0.01562, 0.9444, 0.03125, 0.9444, 0.03125, 0.8333, 0.01562, 0.8333, 0.01562, 0.8889, 0.03125, 0.8889, 0.03125, 0.7778, 0.01562, 0.7778, 0.01562, 0.8333, 0.03125, 0.8333, 0.03125, 0.7222, 0.01562, 0.7222, 0.01562, 0.7778, 0.03125, 0.7778, 0.03125, 0.6667, 0.01562, 0.6667, 0.01562, 0.7222, 0.03125, 0.7222, 0.03125, 0.6111, 0.01562, 0.6111, 0.01562, 0.6667, 0.03125, 0.6667, 0.03125, 0.5556, 0.01562, 0.5556, 0.01562, 0.6111, 0.03125, 0.6111, 0.03125, 0.5, 0.01562, 0.5, 0.01562, 0.5556, 0.03125, 0.5556, 0.03125, 0.9444, 0.01562, 0.9444, 0.01562, 1.0, 0.03125, 1.0])
me_cylinder_011.use_remesh_fix_poles = True
me_cylinder_011.use_remesh_preserve_attributes = False
me_cylinder_011.update()
me_cylinder_012 = bpy.data.meshes.new('Cylinder.012')
me_cylinder_012.from_pydata([(5.96e-08, 1.0, -0.5117), (5.96e-08, 1.0, 0.5117), (-0.7071, 0.7071, -0.5117), (-0.7071, 0.7071, 0.5117), (-0.5556, 0.8315, -0.5117), (-0.5556, 0.8315, 0.5117), (-0.3827, 0.9239, -0.5117), (-0.3827, 0.9239, 0.5117), (-0.1951, 0.9808, -0.5117), (-0.1951, 0.9808, 0.5117), (5.96e-08, 1.0, -0.398), (5.96e-08, 1.0, -0.2843), (5.96e-08, 1.0, -0.1706), (5.96e-08, 1.0, -0.05686), (5.96e-08, 1.0, 0.05686), (5.96e-08, 1.0, 0.1706), (5.96e-08, 1.0, 0.2843), (5.96e-08, 1.0, 0.398), (-0.7071, 0.7071, 0.398), (-0.7071, 0.7071, 0.2843), (-0.7071, 0.7071, 0.1706), (-0.7071, 0.7071, 0.05686), (-0.7071, 0.7071, -0.05686), (-0.7071, 0.7071, -0.1706), (-0.7071, 0.7071, -0.2843), (-0.7071, 0.7071, -0.398), (-0.5556, 0.8315, 0.398), (-0.5556, 0.8315, 0.2843), (-0.5556, 0.8315, 0.1706), (-0.5556, 0.8315, 0.05686), (-0.5556, 0.8315, -0.05686), (-0.5556, 0.8315, -0.1706), (-0.5556, 0.8315, -0.2843), (-0.5556, 0.8315, -0.398), (-0.3827, 0.9239, 0.398), (-0.3827, 0.9239, 0.2843), (-0.3827, 0.9239, 0.1706), (-0.3827, 0.9239, 0.05686), (-0.3827, 0.9239, -0.05686), (-0.3827, 0.9239, -0.1706), (-0.3827, 0.9239, -0.2843), (-0.3827, 0.9239, -0.398), (-0.1951, 0.9808, 0.398), (-0.1951, 0.9808, 0.2843), (-0.1951, 0.9808, 0.1706), (-0.1951, 0.9808, 0.05686), (-0.1951, 0.9808, -0.05686), (-0.1951, 0.9808, -0.1706), (-0.1951, 0.9808, -0.2843), (-0.1951, 0.9808, -0.398), (-0.6313, 0.7693, -0.5117), (-0.6313, 0.7693, 0.5117), (-0.6313, 0.7693, -0.398), (-0.6313, 0.7693, -0.2843), (-0.6313, 0.7693, -0.1706), (-0.6313, 0.7693, -0.05686), (-0.6313, 0.7693, 0.05686), (-0.6313, 0.7693, 0.1706), (-0.6313, 0.7693, 0.2843), (-0.6313, 0.7693, 0.398), (-0.4691, 0.8777, -0.5117), (-0.4691, 0.8777, 0.5117), (-0.4691, 0.8777, -0.398), (-0.4691, 0.8777, -0.2843), (-0.4691, 0.8777, -0.1706), (-0.4691, 0.8777, -0.05686), (-0.4691, 0.8777, 0.05686), (-0.4691, 0.8777, 0.1706), (-0.4691, 0.8777, 0.2843), (-0.4691, 0.8777, 0.398), (-0.2889, 0.9523, -0.5117), (-0.2889, 0.9523, 0.5117), (-0.2889, 0.9523, -0.398), (-0.2889, 0.9523, -0.2843), (-0.2889, 0.9523, -0.1706), (-0.2889, 0.9523, -0.05686), (-0.2889, 0.9523, 0.05686), (-0.2889, 0.9523, 0.1706), (-0.2889, 0.9523, 0.2843), (-0.2889, 0.9523, 0.398), (-0.09755, 0.9904, -0.5117), (-0.09755, 0.9904, 0.5117), (-0.09755, 0.9904, -0.398), (-0.09755, 0.9904, -0.2843), (-0.09755, 0.9904, -0.1706), (-0.09755, 0.9904, -0.05686), (-0.09755, 0.9904, 0.05686), (-0.09755, 0.9904, 0.1706), (-0.09755, 0.9904, 0.2843), (-0.09755, 0.9904, 0.398)], [], [(59, 26, 5, 51), (69, 34, 7, 61), (79, 42, 9, 71), (89, 17, 1, 81), (80, 0, 10, 82), (82, 10, 11, 83), (83, 11, 12, 84), (84, 12, 13, 85), (85, 13, 14, 86), (86, 14, 15, 87), (87, 15, 16, 88), (88, 16, 17, 89), (70, 8, 49, 72), (72, 49, 48, 73), (73, 48, 47, 74), (74, 47, 46, 75), (75, 46, 45, 76), (76, 45, 44, 77), (77, 44, 43, 78), (78, 43, 42, 79), (60, 6, 41, 62), (62, 41, 40, 63), (63, 40, 39, 64), (64, 39, 38, 65), (65, 38, 37, 66), (66, 37, 36, 67), (67, 36, 35, 68), (68, 35, 34, 69), (50, 4, 33, 52), (52, 33, 32, 53), (53, 32, 31, 54), (54, 31, 30, 55), (55, 30, 29, 56), (56, 29, 28, 57), (57, 28, 27, 58), (58, 27, 26, 59), (19, 58, 59, 18), (20, 57, 58, 19), (21, 56, 57, 20), (22, 55, 56, 21), (23, 54, 55, 22), (24, 53, 54, 23), (25, 52, 53, 24), (2, 50, 52, 25), (18, 59, 51, 3), (27, 68, 69, 26), (28, 67, 68, 27), (29, 66, 67, 28), (30, 65, 66, 29), (31, 64, 65, 30), (32, 63, 64, 31), (33, 62, 63, 32), (4, 60, 62, 33), (26, 69, 61, 5), (35, 78, 79, 34), (36, 77, 78, 35), (37, 76, 77, 36), (38, 75, 76, 37), (39, 74, 75, 38), (40, 73, 74, 39), (41, 72, 73, 40), (6, 70, 72, 41), (34, 79, 71, 7), (43, 88, 89, 42), (44, 87, 88, 43), (45, 86, 87, 44), (46, 85, 86, 45), (47, 84, 85, 46), (48, 83, 84, 47), (49, 82, 83, 48), (8, 80, 82, 49), (42, 89, 81, 9)])
me_cylinder_012.polygons.foreach_set('use_smooth', [True] * 72)
_uv = me_cylinder_012.uv_layers.new(name='UVMap')
_uv.uv.foreach_set('vector', [0.1094, 0.9444, 0.09375, 0.9444, 0.09375, 1.0, 0.1094, 1.0, 0.07812, 0.9444, 0.0625, 0.9444, 0.0625, 1.0, 0.07812, 1.0, 0.04688, 0.9444, 0.03125, 0.9444, 0.03125, 1.0, 0.04688, 1.0, 0.01562, 0.9444, 0.0, 0.9444, 0.0, 1.0, 0.01562, 1.0, 0.01562, 0.5, 0.0, 0.5, 0.0, 0.5556, 0.01562, 0.5556, 0.01562, 0.5556, 0.0, 0.5556, 0.0, 0.6111, 0.01562, 0.6111, 0.01562, 0.6111, 0.0, 0.6111, 0.0, 0.6667, 0.01562, 0.6667, 0.01562, 0.6667, 0.0, 0.6667, 0.0, 0.7222, 0.01562, 0.7222, 0.01562, 0.7222, 0.0, 0.7222, 0.0, 0.7778, 0.01562, 0.7778, 0.01562, 0.7778, 0.0, 0.7778, 0.0, 0.8333, 0.01562, 0.8333, 0.01562, 0.8333, 0.0, 0.8333, 0.0, 0.8889, 0.01562, 0.8889, 0.01562, 0.8889, 0.0, 0.8889, 0.0, 0.9444, 0.01562, 0.9444, 0.04688, 0.5, 0.03125, 0.5, 0.03125, 0.5556, 0.04688, 0.5556, 0.04688, 0.5556, 0.03125, 0.5556, 0.03125, 0.6111, 0.04688, 0.6111, 0.04688, 0.6111, 0.03125, 0.6111, 0.03125, 0.6667, 0.04688, 0.6667, 0.04688, 0.6667, 0.03125, 0.6667, 0.03125, 0.7222, 0.04688, 0.7222, 0.04688, 0.7222, 0.03125, 0.7222, 0.03125, 0.7778, 0.04688, 0.7778, 0.04688, 0.7778, 0.03125, 0.7778, 0.03125, 0.8333, 0.04688, 0.8333, 0.04688, 0.8333, 0.03125, 0.8333, 0.03125, 0.8889, 0.04688, 0.8889, 0.04688, 0.8889, 0.03125, 0.8889, 0.03125, 0.9444, 0.04688, 0.9444, 0.07812, 0.5, 0.0625, 0.5, 0.0625, 0.5556, 0.07812, 0.5556, 0.07812, 0.5556, 0.0625, 0.5556, 0.0625, 0.6111, 0.07812, 0.6111, 0.07812, 0.6111, 0.0625, 0.6111, 0.0625, 0.6667, 0.07812, 0.6667, 0.07812, 0.6667, 0.0625, 0.6667, 0.0625, 0.7222, 0.07812, 0.7222, 0.07812, 0.7222, 0.0625, 0.7222, 0.0625, 0.7778, 0.07812, 0.7778, 0.07812, 0.7778, 0.0625, 0.7778, 0.0625, 0.8333, 0.07812, 0.8333, 0.07812, 0.8333, 0.0625, 0.8333, 0.0625, 0.8889, 0.07812, 0.8889, 0.07812, 0.8889, 0.0625, 0.8889, 0.0625, 0.9444, 0.07812, 0.9444, 0.1094, 0.5, 0.09375, 0.5, 0.09375, 0.5556, 0.1094, 0.5556, 0.1094, 0.5556, 0.09375, 0.5556, 0.09375, 0.6111, 0.1094, 0.6111, 0.1094, 0.6111, 0.09375, 0.6111, 0.09375, 0.6667, 0.1094, 0.6667, 0.1094, 0.6667, 0.09375, 0.6667, 0.09375, 0.7222, 0.1094, 0.7222, 0.1094, 0.7222, 0.09375, 0.7222, 0.09375, 0.7778, 0.1094, 0.7778, 0.1094, 0.7778, 0.09375, 0.7778, 0.09375, 0.8333, 0.1094, 0.8333, 0.1094, 0.8333, 0.09375, 0.8333, 0.09375, 0.8889, 0.1094, 0.8889, 0.1094, 0.8889, 0.09375, 0.8889, 0.09375, 0.9444, 0.1094, 0.9444, 0.125, 0.8889, 0.1094, 0.8889, 0.1094, 0.9444, 0.125, 0.9444, 0.125, 0.8333, 0.1094, 0.8333, 0.1094, 0.8889, 0.125, 0.8889, 0.125, 0.7778, 0.1094, 0.7778, 0.1094, 0.8333, 0.125, 0.8333, 0.125, 0.7222, 0.1094, 0.7222, 0.1094, 0.7778, 0.125, 0.7778, 0.125, 0.6667, 0.1094, 0.6667, 0.1094, 0.7222, 0.125, 0.7222, 0.125, 0.6111, 0.1094, 0.6111, 0.1094, 0.6667, 0.125, 0.6667, 0.125, 0.5556, 0.1094, 0.5556, 0.1094, 0.6111, 0.125, 0.6111, 0.125, 0.5, 0.1094, 0.5, 0.1094, 0.5556, 0.125, 0.5556, 0.125, 0.9444, 0.1094, 0.9444, 0.1094, 1.0, 0.125, 1.0, 0.09375, 0.8889, 0.07812, 0.8889, 0.07812, 0.9444, 0.09375, 0.9444, 0.09375, 0.8333, 0.07812, 0.8333, 0.07812, 0.8889, 0.09375, 0.8889, 0.09375, 0.7778, 0.07812, 0.7778, 0.07812, 0.8333, 0.09375, 0.8333, 0.09375, 0.7222, 0.07812, 0.7222, 0.07812, 0.7778, 0.09375, 0.7778, 0.09375, 0.6667, 0.07812, 0.6667, 0.07812, 0.7222, 0.09375, 0.7222, 0.09375, 0.6111, 0.07812, 0.6111, 0.07812, 0.6667, 0.09375, 0.6667, 0.09375, 0.5556, 0.07812, 0.5556, 0.07812, 0.6111, 0.09375, 0.6111, 0.09375, 0.5, 0.07812, 0.5, 0.07812, 0.5556, 0.09375, 0.5556, 0.09375, 0.9444, 0.07812, 0.9444, 0.07812, 1.0, 0.09375, 1.0, 0.0625, 0.8889, 0.04688, 0.8889, 0.04688, 0.9444, 0.0625, 0.9444, 0.0625, 0.8333, 0.04688, 0.8333, 0.04688, 0.8889, 0.0625, 0.8889, 0.0625, 0.7778, 0.04688, 0.7778, 0.04688, 0.8333, 0.0625, 0.8333, 0.0625, 0.7222, 0.04688, 0.7222, 0.04688, 0.7778, 0.0625, 0.7778, 0.0625, 0.6667, 0.04688, 0.6667, 0.04688, 0.7222, 0.0625, 0.7222, 0.0625, 0.6111, 0.04688, 0.6111, 0.04688, 0.6667, 0.0625, 0.6667, 0.0625, 0.5556, 0.04688, 0.5556, 0.04688, 0.6111, 0.0625, 0.6111, 0.0625, 0.5, 0.04688, 0.5, 0.04688, 0.5556, 0.0625, 0.5556, 0.0625, 0.9444, 0.04688, 0.9444, 0.04688, 1.0, 0.0625, 1.0, 0.03125, 0.8889, 0.01562, 0.8889, 0.01562, 0.9444, 0.03125, 0.9444, 0.03125, 0.8333, 0.01562, 0.8333, 0.01562, 0.8889, 0.03125, 0.8889, 0.03125, 0.7778, 0.01562, 0.7778, 0.01562, 0.8333, 0.03125, 0.8333, 0.03125, 0.7222, 0.01562, 0.7222, 0.01562, 0.7778, 0.03125, 0.7778, 0.03125, 0.6667, 0.01562, 0.6667, 0.01562, 0.7222, 0.03125, 0.7222, 0.03125, 0.6111, 0.01562, 0.6111, 0.01562, 0.6667, 0.03125, 0.6667, 0.03125, 0.5556, 0.01562, 0.5556, 0.01562, 0.6111, 0.03125, 0.6111, 0.03125, 0.5, 0.01562, 0.5, 0.01562, 0.5556, 0.03125, 0.5556, 0.03125, 0.9444, 0.01562, 0.9444, 0.01562, 1.0, 0.03125, 1.0])
me_cylinder_012.use_remesh_fix_poles = True
me_cylinder_012.use_remesh_preserve_attributes = False
me_cylinder_012.update()
me_cylinder_016 = bpy.data.meshes.new('Cylinder.016')
me_cylinder_016.from_pydata([(5.96e-08, 1.0, -0.5117), (5.96e-08, 1.0, 0.5117), (-0.7071, 0.7071, -0.5117), (-0.7071, 0.7071, 0.5117), (-0.5556, 0.8315, -0.5117), (-0.5556, 0.8315, 0.5117), (-0.3827, 0.9239, -0.5117), (-0.3827, 0.9239, 0.5117), (-0.1951, 0.9808, -0.5117), (-0.1951, 0.9808, 0.5117), (5.96e-08, 1.0, -0.398), (5.96e-08, 1.0, -0.2843), (5.96e-08, 1.0, -0.1706), (5.96e-08, 1.0, -0.05686), (5.96e-08, 1.0, 0.05686), (5.96e-08, 1.0, 0.1706), (5.96e-08, 1.0, 0.2843), (5.96e-08, 1.0, 0.398), (-0.7071, 0.7071, 0.398), (-0.7071, 0.7071, 0.2843), (-0.7071, 0.7071, 0.1706), (-0.7071, 0.7071, 0.05686), (-0.7071, 0.7071, -0.05686), (-0.7071, 0.7071, -0.1706), (-0.7071, 0.7071, -0.2843), (-0.7071, 0.7071, -0.398), (-0.5556, 0.8315, 0.398), (-0.5556, 0.8315, 0.2843), (-0.5556, 0.8315, 0.1706), (-0.5556, 0.8315, 0.05686), (-0.5556, 0.8315, -0.05686), (-0.5556, 0.8315, -0.1706), (-0.5556, 0.8315, -0.2843), (-0.5556, 0.8315, -0.398), (-0.3827, 0.9239, 0.398), (-0.3827, 0.9239, 0.2843), (-0.3827, 0.9239, 0.1706), (-0.3827, 0.9239, 0.05686), (-0.3827, 0.9239, -0.05686), (-0.3827, 0.9239, -0.1706), (-0.3827, 0.9239, -0.2843), (-0.3827, 0.9239, -0.398), (-0.1951, 0.9808, 0.398), (-0.1951, 0.9808, 0.2843), (-0.1951, 0.9808, 0.1706), (-0.1951, 0.9808, 0.05686), (-0.1951, 0.9808, -0.05686), (-0.1951, 0.9808, -0.1706), (-0.1951, 0.9808, -0.2843), (-0.1951, 0.9808, -0.398), (-0.6313, 0.7693, -0.5117), (-0.6313, 0.7693, 0.5117), (-0.6313, 0.7693, -0.398), (-0.6313, 0.7693, -0.2843), (-0.6313, 0.7693, -0.1706), (-0.6313, 0.7693, -0.05686), (-0.6313, 0.7693, 0.05686), (-0.6313, 0.7693, 0.1706), (-0.6313, 0.7693, 0.2843), (-0.6313, 0.7693, 0.398), (-0.4691, 0.8777, -0.5117), (-0.4691, 0.8777, 0.5117), (-0.4691, 0.8777, -0.398), (-0.4691, 0.8777, -0.2843), (-0.4691, 0.8777, -0.1706), (-0.4691, 0.8777, -0.05686), (-0.4691, 0.8777, 0.05686), (-0.4691, 0.8777, 0.1706), (-0.4691, 0.8777, 0.2843), (-0.4691, 0.8777, 0.398), (-0.2889, 0.9523, -0.5117), (-0.2889, 0.9523, 0.5117), (-0.2889, 0.9523, -0.398), (-0.2889, 0.9523, -0.2843), (-0.2889, 0.9523, -0.1706), (-0.2889, 0.9523, -0.05686), (-0.2889, 0.9523, 0.05686), (-0.2889, 0.9523, 0.1706), (-0.2889, 0.9523, 0.2843), (-0.2889, 0.9523, 0.398), (-0.09755, 0.9904, -0.5117), (-0.09755, 0.9904, 0.5117), (-0.09755, 0.9904, -0.398), (-0.09755, 0.9904, -0.2843), (-0.09755, 0.9904, -0.1706), (-0.09755, 0.9904, -0.05686), (-0.09755, 0.9904, 0.05686), (-0.09755, 0.9904, 0.1706), (-0.09755, 0.9904, 0.2843), (-0.09755, 0.9904, 0.398)], [], [(59, 26, 5, 51), (69, 34, 7, 61), (79, 42, 9, 71), (89, 17, 1, 81), (80, 0, 10, 82), (82, 10, 11, 83), (83, 11, 12, 84), (84, 12, 13, 85), (85, 13, 14, 86), (86, 14, 15, 87), (87, 15, 16, 88), (88, 16, 17, 89), (70, 8, 49, 72), (72, 49, 48, 73), (73, 48, 47, 74), (74, 47, 46, 75), (75, 46, 45, 76), (76, 45, 44, 77), (77, 44, 43, 78), (78, 43, 42, 79), (60, 6, 41, 62), (62, 41, 40, 63), (63, 40, 39, 64), (64, 39, 38, 65), (65, 38, 37, 66), (66, 37, 36, 67), (67, 36, 35, 68), (68, 35, 34, 69), (50, 4, 33, 52), (52, 33, 32, 53), (53, 32, 31, 54), (54, 31, 30, 55), (55, 30, 29, 56), (56, 29, 28, 57), (57, 28, 27, 58), (58, 27, 26, 59), (19, 58, 59, 18), (20, 57, 58, 19), (21, 56, 57, 20), (22, 55, 56, 21), (23, 54, 55, 22), (24, 53, 54, 23), (25, 52, 53, 24), (2, 50, 52, 25), (18, 59, 51, 3), (27, 68, 69, 26), (28, 67, 68, 27), (29, 66, 67, 28), (30, 65, 66, 29), (31, 64, 65, 30), (32, 63, 64, 31), (33, 62, 63, 32), (4, 60, 62, 33), (26, 69, 61, 5), (35, 78, 79, 34), (36, 77, 78, 35), (37, 76, 77, 36), (38, 75, 76, 37), (39, 74, 75, 38), (40, 73, 74, 39), (41, 72, 73, 40), (6, 70, 72, 41), (34, 79, 71, 7), (43, 88, 89, 42), (44, 87, 88, 43), (45, 86, 87, 44), (46, 85, 86, 45), (47, 84, 85, 46), (48, 83, 84, 47), (49, 82, 83, 48), (8, 80, 82, 49), (42, 89, 81, 9)])
me_cylinder_016.polygons.foreach_set('use_smooth', [True] * 72)
_uv = me_cylinder_016.uv_layers.new(name='UVMap')
_uv.uv.foreach_set('vector', [0.1094, 0.9444, 0.09375, 0.9444, 0.09375, 1.0, 0.1094, 1.0, 0.07812, 0.9444, 0.0625, 0.9444, 0.0625, 1.0, 0.07812, 1.0, 0.04688, 0.9444, 0.03125, 0.9444, 0.03125, 1.0, 0.04688, 1.0, 0.01562, 0.9444, 0.0, 0.9444, 0.0, 1.0, 0.01562, 1.0, 0.01562, 0.5, 0.0, 0.5, 0.0, 0.5556, 0.01562, 0.5556, 0.01562, 0.5556, 0.0, 0.5556, 0.0, 0.6111, 0.01562, 0.6111, 0.01562, 0.6111, 0.0, 0.6111, 0.0, 0.6667, 0.01562, 0.6667, 0.01562, 0.6667, 0.0, 0.6667, 0.0, 0.7222, 0.01562, 0.7222, 0.01562, 0.7222, 0.0, 0.7222, 0.0, 0.7778, 0.01562, 0.7778, 0.01562, 0.7778, 0.0, 0.7778, 0.0, 0.8333, 0.01562, 0.8333, 0.01562, 0.8333, 0.0, 0.8333, 0.0, 0.8889, 0.01562, 0.8889, 0.01562, 0.8889, 0.0, 0.8889, 0.0, 0.9444, 0.01562, 0.9444, 0.04688, 0.5, 0.03125, 0.5, 0.03125, 0.5556, 0.04688, 0.5556, 0.04688, 0.5556, 0.03125, 0.5556, 0.03125, 0.6111, 0.04688, 0.6111, 0.04688, 0.6111, 0.03125, 0.6111, 0.03125, 0.6667, 0.04688, 0.6667, 0.04688, 0.6667, 0.03125, 0.6667, 0.03125, 0.7222, 0.04688, 0.7222, 0.04688, 0.7222, 0.03125, 0.7222, 0.03125, 0.7778, 0.04688, 0.7778, 0.04688, 0.7778, 0.03125, 0.7778, 0.03125, 0.8333, 0.04688, 0.8333, 0.04688, 0.8333, 0.03125, 0.8333, 0.03125, 0.8889, 0.04688, 0.8889, 0.04688, 0.8889, 0.03125, 0.8889, 0.03125, 0.9444, 0.04688, 0.9444, 0.07812, 0.5, 0.0625, 0.5, 0.0625, 0.5556, 0.07812, 0.5556, 0.07812, 0.5556, 0.0625, 0.5556, 0.0625, 0.6111, 0.07812, 0.6111, 0.07812, 0.6111, 0.0625, 0.6111, 0.0625, 0.6667, 0.07812, 0.6667, 0.07812, 0.6667, 0.0625, 0.6667, 0.0625, 0.7222, 0.07812, 0.7222, 0.07812, 0.7222, 0.0625, 0.7222, 0.0625, 0.7778, 0.07812, 0.7778, 0.07812, 0.7778, 0.0625, 0.7778, 0.0625, 0.8333, 0.07812, 0.8333, 0.07812, 0.8333, 0.0625, 0.8333, 0.0625, 0.8889, 0.07812, 0.8889, 0.07812, 0.8889, 0.0625, 0.8889, 0.0625, 0.9444, 0.07812, 0.9444, 0.1094, 0.5, 0.09375, 0.5, 0.09375, 0.5556, 0.1094, 0.5556, 0.1094, 0.5556, 0.09375, 0.5556, 0.09375, 0.6111, 0.1094, 0.6111, 0.1094, 0.6111, 0.09375, 0.6111, 0.09375, 0.6667, 0.1094, 0.6667, 0.1094, 0.6667, 0.09375, 0.6667, 0.09375, 0.7222, 0.1094, 0.7222, 0.1094, 0.7222, 0.09375, 0.7222, 0.09375, 0.7778, 0.1094, 0.7778, 0.1094, 0.7778, 0.09375, 0.7778, 0.09375, 0.8333, 0.1094, 0.8333, 0.1094, 0.8333, 0.09375, 0.8333, 0.09375, 0.8889, 0.1094, 0.8889, 0.1094, 0.8889, 0.09375, 0.8889, 0.09375, 0.9444, 0.1094, 0.9444, 0.125, 0.8889, 0.1094, 0.8889, 0.1094, 0.9444, 0.125, 0.9444, 0.125, 0.8333, 0.1094, 0.8333, 0.1094, 0.8889, 0.125, 0.8889, 0.125, 0.7778, 0.1094, 0.7778, 0.1094, 0.8333, 0.125, 0.8333, 0.125, 0.7222, 0.1094, 0.7222, 0.1094, 0.7778, 0.125, 0.7778, 0.125, 0.6667, 0.1094, 0.6667, 0.1094, 0.7222, 0.125, 0.7222, 0.125, 0.6111, 0.1094, 0.6111, 0.1094, 0.6667, 0.125, 0.6667, 0.125, 0.5556, 0.1094, 0.5556, 0.1094, 0.6111, 0.125, 0.6111, 0.125, 0.5, 0.1094, 0.5, 0.1094, 0.5556, 0.125, 0.5556, 0.125, 0.9444, 0.1094, 0.9444, 0.1094, 1.0, 0.125, 1.0, 0.09375, 0.8889, 0.07812, 0.8889, 0.07812, 0.9444, 0.09375, 0.9444, 0.09375, 0.8333, 0.07812, 0.8333, 0.07812, 0.8889, 0.09375, 0.8889, 0.09375, 0.7778, 0.07812, 0.7778, 0.07812, 0.8333, 0.09375, 0.8333, 0.09375, 0.7222, 0.07812, 0.7222, 0.07812, 0.7778, 0.09375, 0.7778, 0.09375, 0.6667, 0.07812, 0.6667, 0.07812, 0.7222, 0.09375, 0.7222, 0.09375, 0.6111, 0.07812, 0.6111, 0.07812, 0.6667, 0.09375, 0.6667, 0.09375, 0.5556, 0.07812, 0.5556, 0.07812, 0.6111, 0.09375, 0.6111, 0.09375, 0.5, 0.07812, 0.5, 0.07812, 0.5556, 0.09375, 0.5556, 0.09375, 0.9444, 0.07812, 0.9444, 0.07812, 1.0, 0.09375, 1.0, 0.0625, 0.8889, 0.04688, 0.8889, 0.04688, 0.9444, 0.0625, 0.9444, 0.0625, 0.8333, 0.04688, 0.8333, 0.04688, 0.8889, 0.0625, 0.8889, 0.0625, 0.7778, 0.04688, 0.7778, 0.04688, 0.8333, 0.0625, 0.8333, 0.0625, 0.7222, 0.04688, 0.7222, 0.04688, 0.7778, 0.0625, 0.7778, 0.0625, 0.6667, 0.04688, 0.6667, 0.04688, 0.7222, 0.0625, 0.7222, 0.0625, 0.6111, 0.04688, 0.6111, 0.04688, 0.6667, 0.0625, 0.6667, 0.0625, 0.5556, 0.04688, 0.5556, 0.04688, 0.6111, 0.0625, 0.6111, 0.0625, 0.5, 0.04688, 0.5, 0.04688, 0.5556, 0.0625, 0.5556, 0.0625, 0.9444, 0.04688, 0.9444, 0.04688, 1.0, 0.0625, 1.0, 0.03125, 0.8889, 0.01562, 0.8889, 0.01562, 0.9444, 0.03125, 0.9444, 0.03125, 0.8333, 0.01562, 0.8333, 0.01562, 0.8889, 0.03125, 0.8889, 0.03125, 0.7778, 0.01562, 0.7778, 0.01562, 0.8333, 0.03125, 0.8333, 0.03125, 0.7222, 0.01562, 0.7222, 0.01562, 0.7778, 0.03125, 0.7778, 0.03125, 0.6667, 0.01562, 0.6667, 0.01562, 0.7222, 0.03125, 0.7222, 0.03125, 0.6111, 0.01562, 0.6111, 0.01562, 0.6667, 0.03125, 0.6667, 0.03125, 0.5556, 0.01562, 0.5556, 0.01562, 0.6111, 0.03125, 0.6111, 0.03125, 0.5, 0.01562, 0.5, 0.01562, 0.5556, 0.03125, 0.5556, 0.03125, 0.9444, 0.01562, 0.9444, 0.01562, 1.0, 0.03125, 1.0])
me_cylinder_016.use_remesh_fix_poles = True
me_cylinder_016.use_remesh_preserve_attributes = False
me_cylinder_016.update()
me_cylinder_017 = bpy.data.meshes.new('Cylinder.017')
me_cylinder_017.from_pydata([(5.96e-08, 1.0, -0.5117), (5.96e-08, 1.0, 0.5117), (-0.7071, 0.7071, -0.5117), (-0.7071, 0.7071, 0.5117), (-0.5556, 0.8315, -0.5117), (-0.5556, 0.8315, 0.5117), (-0.3827, 0.9239, -0.5117), (-0.3827, 0.9239, 0.5117), (-0.1951, 0.9808, -0.5117), (-0.1951, 0.9808, 0.5117), (5.96e-08, 1.0, -0.398), (5.96e-08, 1.0, -0.2843), (5.96e-08, 1.0, -0.1706), (5.96e-08, 1.0, -0.05686), (5.96e-08, 1.0, 0.05686), (5.96e-08, 1.0, 0.1706), (5.96e-08, 1.0, 0.2843), (5.96e-08, 1.0, 0.398), (-0.7071, 0.7071, 0.398), (-0.7071, 0.7071, 0.2843), (-0.7071, 0.7071, 0.1706), (-0.7071, 0.7071, 0.05686), (-0.7071, 0.7071, -0.05686), (-0.7071, 0.7071, -0.1706), (-0.7071, 0.7071, -0.2843), (-0.7071, 0.7071, -0.398), (-0.5556, 0.8315, 0.398), (-0.5556, 0.8315, 0.2843), (-0.5556, 0.8315, 0.1706), (-0.5556, 0.8315, 0.05686), (-0.5556, 0.8315, -0.05686), (-0.5556, 0.8315, -0.1706), (-0.5556, 0.8315, -0.2843), (-0.5556, 0.8315, -0.398), (-0.3827, 0.9239, 0.398), (-0.3827, 0.9239, 0.2843), (-0.3827, 0.9239, 0.1706), (-0.3827, 0.9239, 0.05686), (-0.3827, 0.9239, -0.05686), (-0.3827, 0.9239, -0.1706), (-0.3827, 0.9239, -0.2843), (-0.3827, 0.9239, -0.398), (-0.1951, 0.9808, 0.398), (-0.1951, 0.9808, 0.2843), (-0.1951, 0.9808, 0.1706), (-0.1951, 0.9808, 0.05686), (-0.1951, 0.9808, -0.05686), (-0.1951, 0.9808, -0.1706), (-0.1951, 0.9808, -0.2843), (-0.1951, 0.9808, -0.398), (-0.6313, 0.7693, -0.5117), (-0.6313, 0.7693, 0.5117), (-0.6313, 0.7693, -0.398), (-0.6313, 0.7693, -0.2843), (-0.6313, 0.7693, -0.1706), (-0.6313, 0.7693, -0.05686), (-0.6313, 0.7693, 0.05686), (-0.6313, 0.7693, 0.1706), (-0.6313, 0.7693, 0.2843), (-0.6313, 0.7693, 0.398), (-0.4691, 0.8777, -0.5117), (-0.4691, 0.8777, 0.5117), (-0.4691, 0.8777, -0.398), (-0.4691, 0.8777, -0.2843), (-0.4691, 0.8777, -0.1706), (-0.4691, 0.8777, -0.05686), (-0.4691, 0.8777, 0.05686), (-0.4691, 0.8777, 0.1706), (-0.4691, 0.8777, 0.2843), (-0.4691, 0.8777, 0.398), (-0.2889, 0.9523, -0.5117), (-0.2889, 0.9523, 0.5117), (-0.2889, 0.9523, -0.398), (-0.2889, 0.9523, -0.2843), (-0.2889, 0.9523, -0.1706), (-0.2889, 0.9523, -0.05686), (-0.2889, 0.9523, 0.05686), (-0.2889, 0.9523, 0.1706), (-0.2889, 0.9523, 0.2843), (-0.2889, 0.9523, 0.398), (-0.09755, 0.9904, -0.5117), (-0.09755, 0.9904, 0.5117), (-0.09755, 0.9904, -0.398), (-0.09755, 0.9904, -0.2843), (-0.09755, 0.9904, -0.1706), (-0.09755, 0.9904, -0.05686), (-0.09755, 0.9904, 0.05686), (-0.09755, 0.9904, 0.1706), (-0.09755, 0.9904, 0.2843), (-0.09755, 0.9904, 0.398)], [], [(59, 26, 5, 51), (69, 34, 7, 61), (79, 42, 9, 71), (89, 17, 1, 81), (80, 0, 10, 82), (82, 10, 11, 83), (83, 11, 12, 84), (84, 12, 13, 85), (85, 13, 14, 86), (86, 14, 15, 87), (87, 15, 16, 88), (88, 16, 17, 89), (70, 8, 49, 72), (72, 49, 48, 73), (73, 48, 47, 74), (74, 47, 46, 75), (75, 46, 45, 76), (76, 45, 44, 77), (77, 44, 43, 78), (78, 43, 42, 79), (60, 6, 41, 62), (62, 41, 40, 63), (63, 40, 39, 64), (64, 39, 38, 65), (65, 38, 37, 66), (66, 37, 36, 67), (67, 36, 35, 68), (68, 35, 34, 69), (50, 4, 33, 52), (52, 33, 32, 53), (53, 32, 31, 54), (54, 31, 30, 55), (55, 30, 29, 56), (56, 29, 28, 57), (57, 28, 27, 58), (58, 27, 26, 59), (19, 58, 59, 18), (20, 57, 58, 19), (21, 56, 57, 20), (22, 55, 56, 21), (23, 54, 55, 22), (24, 53, 54, 23), (25, 52, 53, 24), (2, 50, 52, 25), (18, 59, 51, 3), (27, 68, 69, 26), (28, 67, 68, 27), (29, 66, 67, 28), (30, 65, 66, 29), (31, 64, 65, 30), (32, 63, 64, 31), (33, 62, 63, 32), (4, 60, 62, 33), (26, 69, 61, 5), (35, 78, 79, 34), (36, 77, 78, 35), (37, 76, 77, 36), (38, 75, 76, 37), (39, 74, 75, 38), (40, 73, 74, 39), (41, 72, 73, 40), (6, 70, 72, 41), (34, 79, 71, 7), (43, 88, 89, 42), (44, 87, 88, 43), (45, 86, 87, 44), (46, 85, 86, 45), (47, 84, 85, 46), (48, 83, 84, 47), (49, 82, 83, 48), (8, 80, 82, 49), (42, 89, 81, 9)])
me_cylinder_017.polygons.foreach_set('use_smooth', [True] * 72)
_uv = me_cylinder_017.uv_layers.new(name='UVMap')
_uv.uv.foreach_set('vector', [0.1094, 0.9444, 0.09375, 0.9444, 0.09375, 1.0, 0.1094, 1.0, 0.07812, 0.9444, 0.0625, 0.9444, 0.0625, 1.0, 0.07812, 1.0, 0.04688, 0.9444, 0.03125, 0.9444, 0.03125, 1.0, 0.04688, 1.0, 0.01562, 0.9444, 0.0, 0.9444, 0.0, 1.0, 0.01562, 1.0, 0.01562, 0.5, 0.0, 0.5, 0.0, 0.5556, 0.01562, 0.5556, 0.01562, 0.5556, 0.0, 0.5556, 0.0, 0.6111, 0.01562, 0.6111, 0.01562, 0.6111, 0.0, 0.6111, 0.0, 0.6667, 0.01562, 0.6667, 0.01562, 0.6667, 0.0, 0.6667, 0.0, 0.7222, 0.01562, 0.7222, 0.01562, 0.7222, 0.0, 0.7222, 0.0, 0.7778, 0.01562, 0.7778, 0.01562, 0.7778, 0.0, 0.7778, 0.0, 0.8333, 0.01562, 0.8333, 0.01562, 0.8333, 0.0, 0.8333, 0.0, 0.8889, 0.01562, 0.8889, 0.01562, 0.8889, 0.0, 0.8889, 0.0, 0.9444, 0.01562, 0.9444, 0.04688, 0.5, 0.03125, 0.5, 0.03125, 0.5556, 0.04688, 0.5556, 0.04688, 0.5556, 0.03125, 0.5556, 0.03125, 0.6111, 0.04688, 0.6111, 0.04688, 0.6111, 0.03125, 0.6111, 0.03125, 0.6667, 0.04688, 0.6667, 0.04688, 0.6667, 0.03125, 0.6667, 0.03125, 0.7222, 0.04688, 0.7222, 0.04688, 0.7222, 0.03125, 0.7222, 0.03125, 0.7778, 0.04688, 0.7778, 0.04688, 0.7778, 0.03125, 0.7778, 0.03125, 0.8333, 0.04688, 0.8333, 0.04688, 0.8333, 0.03125, 0.8333, 0.03125, 0.8889, 0.04688, 0.8889, 0.04688, 0.8889, 0.03125, 0.8889, 0.03125, 0.9444, 0.04688, 0.9444, 0.07812, 0.5, 0.0625, 0.5, 0.0625, 0.5556, 0.07812, 0.5556, 0.07812, 0.5556, 0.0625, 0.5556, 0.0625, 0.6111, 0.07812, 0.6111, 0.07812, 0.6111, 0.0625, 0.6111, 0.0625, 0.6667, 0.07812, 0.6667, 0.07812, 0.6667, 0.0625, 0.6667, 0.0625, 0.7222, 0.07812, 0.7222, 0.07812, 0.7222, 0.0625, 0.7222, 0.0625, 0.7778, 0.07812, 0.7778, 0.07812, 0.7778, 0.0625, 0.7778, 0.0625, 0.8333, 0.07812, 0.8333, 0.07812, 0.8333, 0.0625, 0.8333, 0.0625, 0.8889, 0.07812, 0.8889, 0.07812, 0.8889, 0.0625, 0.8889, 0.0625, 0.9444, 0.07812, 0.9444, 0.1094, 0.5, 0.09375, 0.5, 0.09375, 0.5556, 0.1094, 0.5556, 0.1094, 0.5556, 0.09375, 0.5556, 0.09375, 0.6111, 0.1094, 0.6111, 0.1094, 0.6111, 0.09375, 0.6111, 0.09375, 0.6667, 0.1094, 0.6667, 0.1094, 0.6667, 0.09375, 0.6667, 0.09375, 0.7222, 0.1094, 0.7222, 0.1094, 0.7222, 0.09375, 0.7222, 0.09375, 0.7778, 0.1094, 0.7778, 0.1094, 0.7778, 0.09375, 0.7778, 0.09375, 0.8333, 0.1094, 0.8333, 0.1094, 0.8333, 0.09375, 0.8333, 0.09375, 0.8889, 0.1094, 0.8889, 0.1094, 0.8889, 0.09375, 0.8889, 0.09375, 0.9444, 0.1094, 0.9444, 0.125, 0.8889, 0.1094, 0.8889, 0.1094, 0.9444, 0.125, 0.9444, 0.125, 0.8333, 0.1094, 0.8333, 0.1094, 0.8889, 0.125, 0.8889, 0.125, 0.7778, 0.1094, 0.7778, 0.1094, 0.8333, 0.125, 0.8333, 0.125, 0.7222, 0.1094, 0.7222, 0.1094, 0.7778, 0.125, 0.7778, 0.125, 0.6667, 0.1094, 0.6667, 0.1094, 0.7222, 0.125, 0.7222, 0.125, 0.6111, 0.1094, 0.6111, 0.1094, 0.6667, 0.125, 0.6667, 0.125, 0.5556, 0.1094, 0.5556, 0.1094, 0.6111, 0.125, 0.6111, 0.125, 0.5, 0.1094, 0.5, 0.1094, 0.5556, 0.125, 0.5556, 0.125, 0.9444, 0.1094, 0.9444, 0.1094, 1.0, 0.125, 1.0, 0.09375, 0.8889, 0.07812, 0.8889, 0.07812, 0.9444, 0.09375, 0.9444, 0.09375, 0.8333, 0.07812, 0.8333, 0.07812, 0.8889, 0.09375, 0.8889, 0.09375, 0.7778, 0.07812, 0.7778, 0.07812, 0.8333, 0.09375, 0.8333, 0.09375, 0.7222, 0.07812, 0.7222, 0.07812, 0.7778, 0.09375, 0.7778, 0.09375, 0.6667, 0.07812, 0.6667, 0.07812, 0.7222, 0.09375, 0.7222, 0.09375, 0.6111, 0.07812, 0.6111, 0.07812, 0.6667, 0.09375, 0.6667, 0.09375, 0.5556, 0.07812, 0.5556, 0.07812, 0.6111, 0.09375, 0.6111, 0.09375, 0.5, 0.07812, 0.5, 0.07812, 0.5556, 0.09375, 0.5556, 0.09375, 0.9444, 0.07812, 0.9444, 0.07812, 1.0, 0.09375, 1.0, 0.0625, 0.8889, 0.04688, 0.8889, 0.04688, 0.9444, 0.0625, 0.9444, 0.0625, 0.8333, 0.04688, 0.8333, 0.04688, 0.8889, 0.0625, 0.8889, 0.0625, 0.7778, 0.04688, 0.7778, 0.04688, 0.8333, 0.0625, 0.8333, 0.0625, 0.7222, 0.04688, 0.7222, 0.04688, 0.7778, 0.0625, 0.7778, 0.0625, 0.6667, 0.04688, 0.6667, 0.04688, 0.7222, 0.0625, 0.7222, 0.0625, 0.6111, 0.04688, 0.6111, 0.04688, 0.6667, 0.0625, 0.6667, 0.0625, 0.5556, 0.04688, 0.5556, 0.04688, 0.6111, 0.0625, 0.6111, 0.0625, 0.5, 0.04688, 0.5, 0.04688, 0.5556, 0.0625, 0.5556, 0.0625, 0.9444, 0.04688, 0.9444, 0.04688, 1.0, 0.0625, 1.0, 0.03125, 0.8889, 0.01562, 0.8889, 0.01562, 0.9444, 0.03125, 0.9444, 0.03125, 0.8333, 0.01562, 0.8333, 0.01562, 0.8889, 0.03125, 0.8889, 0.03125, 0.7778, 0.01562, 0.7778, 0.01562, 0.8333, 0.03125, 0.8333, 0.03125, 0.7222, 0.01562, 0.7222, 0.01562, 0.7778, 0.03125, 0.7778, 0.03125, 0.6667, 0.01562, 0.6667, 0.01562, 0.7222, 0.03125, 0.7222, 0.03125, 0.6111, 0.01562, 0.6111, 0.01562, 0.6667, 0.03125, 0.6667, 0.03125, 0.5556, 0.01562, 0.5556, 0.01562, 0.6111, 0.03125, 0.6111, 0.03125, 0.5, 0.01562, 0.5, 0.01562, 0.5556, 0.03125, 0.5556, 0.03125, 0.9444, 0.01562, 0.9444, 0.01562, 1.0, 0.03125, 1.0])
me_cylinder_017.use_remesh_fix_poles = True
me_cylinder_017.use_remesh_preserve_attributes = False
me_cylinder_017.update()
me_cylinder_018 = bpy.data.meshes.new('Cylinder.018')
me_cylinder_018.from_pydata([(5.96e-08, 1.0, -0.5117), (5.96e-08, 1.0, 0.5117), (-0.7071, 0.7071, -0.5117), (-0.7071, 0.7071, 0.5117), (-0.5556, 0.8315, -0.5117), (-0.5556, 0.8315, 0.5117), (-0.3827, 0.9239, -0.5117), (-0.3827, 0.9239, 0.5117), (-0.1951, 0.9808, -0.5117), (-0.1951, 0.9808, 0.5117), (5.96e-08, 1.0, -0.398), (5.96e-08, 1.0, -0.2843), (5.96e-08, 1.0, -0.1706), (5.96e-08, 1.0, -0.05686), (5.96e-08, 1.0, 0.05686), (5.96e-08, 1.0, 0.1706), (5.96e-08, 1.0, 0.2843), (5.96e-08, 1.0, 0.398), (-0.7071, 0.7071, 0.398), (-0.7071, 0.7071, 0.2843), (-0.7071, 0.7071, 0.1706), (-0.7071, 0.7071, 0.05686), (-0.7071, 0.7071, -0.05686), (-0.7071, 0.7071, -0.1706), (-0.7071, 0.7071, -0.2843), (-0.7071, 0.7071, -0.398), (-0.5556, 0.8315, 0.398), (-0.5556, 0.8315, 0.2843), (-0.5556, 0.8315, 0.1706), (-0.5556, 0.8315, 0.05686), (-0.5556, 0.8315, -0.05686), (-0.5556, 0.8315, -0.1706), (-0.5556, 0.8315, -0.2843), (-0.5556, 0.8315, -0.398), (-0.3827, 0.9239, 0.398), (-0.3827, 0.9239, 0.2843), (-0.3827, 0.9239, 0.1706), (-0.3827, 0.9239, 0.05686), (-0.3827, 0.9239, -0.05686), (-0.3827, 0.9239, -0.1706), (-0.3827, 0.9239, -0.2843), (-0.3827, 0.9239, -0.398), (-0.1951, 0.9808, 0.398), (-0.1951, 0.9808, 0.2843), (-0.1951, 0.9808, 0.1706), (-0.1951, 0.9808, 0.05686), (-0.1951, 0.9808, -0.05686), (-0.1951, 0.9808, -0.1706), (-0.1951, 0.9808, -0.2843), (-0.1951, 0.9808, -0.398), (-0.6313, 0.7693, -0.5117), (-0.6313, 0.7693, 0.5117), (-0.6313, 0.7693, -0.398), (-0.6313, 0.7693, -0.2843), (-0.6313, 0.7693, -0.1706), (-0.6313, 0.7693, -0.05686), (-0.6313, 0.7693, 0.05686), (-0.6313, 0.7693, 0.1706), (-0.6313, 0.7693, 0.2843), (-0.6313, 0.7693, 0.398), (-0.4691, 0.8777, -0.5117), (-0.4691, 0.8777, 0.5117), (-0.4691, 0.8777, -0.398), (-0.4691, 0.8777, -0.2843), (-0.4691, 0.8777, -0.1706), (-0.4691, 0.8777, -0.05686), (-0.4691, 0.8777, 0.05686), (-0.4691, 0.8777, 0.1706), (-0.4691, 0.8777, 0.2843), (-0.4691, 0.8777, 0.398), (-0.2889, 0.9523, -0.5117), (-0.2889, 0.9523, 0.5117), (-0.2889, 0.9523, -0.398), (-0.2889, 0.9523, -0.2843), (-0.2889, 0.9523, -0.1706), (-0.2889, 0.9523, -0.05686), (-0.2889, 0.9523, 0.05686), (-0.2889, 0.9523, 0.1706), (-0.2889, 0.9523, 0.2843), (-0.2889, 0.9523, 0.398), (-0.09755, 0.9904, -0.5117), (-0.09755, 0.9904, 0.5117), (-0.09755, 0.9904, -0.398), (-0.09755, 0.9904, -0.2843), (-0.09755, 0.9904, -0.1706), (-0.09755, 0.9904, -0.05686), (-0.09755, 0.9904, 0.05686), (-0.09755, 0.9904, 0.1706), (-0.09755, 0.9904, 0.2843), (-0.09755, 0.9904, 0.398)], [], [(59, 26, 5, 51), (69, 34, 7, 61), (79, 42, 9, 71), (89, 17, 1, 81), (80, 0, 10, 82), (82, 10, 11, 83), (83, 11, 12, 84), (84, 12, 13, 85), (85, 13, 14, 86), (86, 14, 15, 87), (87, 15, 16, 88), (88, 16, 17, 89), (70, 8, 49, 72), (72, 49, 48, 73), (73, 48, 47, 74), (74, 47, 46, 75), (75, 46, 45, 76), (76, 45, 44, 77), (77, 44, 43, 78), (78, 43, 42, 79), (60, 6, 41, 62), (62, 41, 40, 63), (63, 40, 39, 64), (64, 39, 38, 65), (65, 38, 37, 66), (66, 37, 36, 67), (67, 36, 35, 68), (68, 35, 34, 69), (50, 4, 33, 52), (52, 33, 32, 53), (53, 32, 31, 54), (54, 31, 30, 55), (55, 30, 29, 56), (56, 29, 28, 57), (57, 28, 27, 58), (58, 27, 26, 59), (19, 58, 59, 18), (20, 57, 58, 19), (21, 56, 57, 20), (22, 55, 56, 21), (23, 54, 55, 22), (24, 53, 54, 23), (25, 52, 53, 24), (2, 50, 52, 25), (18, 59, 51, 3), (27, 68, 69, 26), (28, 67, 68, 27), (29, 66, 67, 28), (30, 65, 66, 29), (31, 64, 65, 30), (32, 63, 64, 31), (33, 62, 63, 32), (4, 60, 62, 33), (26, 69, 61, 5), (35, 78, 79, 34), (36, 77, 78, 35), (37, 76, 77, 36), (38, 75, 76, 37), (39, 74, 75, 38), (40, 73, 74, 39), (41, 72, 73, 40), (6, 70, 72, 41), (34, 79, 71, 7), (43, 88, 89, 42), (44, 87, 88, 43), (45, 86, 87, 44), (46, 85, 86, 45), (47, 84, 85, 46), (48, 83, 84, 47), (49, 82, 83, 48), (8, 80, 82, 49), (42, 89, 81, 9)])
me_cylinder_018.polygons.foreach_set('use_smooth', [True] * 72)
_uv = me_cylinder_018.uv_layers.new(name='UVMap')
_uv.uv.foreach_set('vector', [0.1094, 0.9444, 0.09375, 0.9444, 0.09375, 1.0, 0.1094, 1.0, 0.07812, 0.9444, 0.0625, 0.9444, 0.0625, 1.0, 0.07812, 1.0, 0.04688, 0.9444, 0.03125, 0.9444, 0.03125, 1.0, 0.04688, 1.0, 0.01562, 0.9444, 0.0, 0.9444, 0.0, 1.0, 0.01562, 1.0, 0.01562, 0.5, 0.0, 0.5, 0.0, 0.5556, 0.01562, 0.5556, 0.01562, 0.5556, 0.0, 0.5556, 0.0, 0.6111, 0.01562, 0.6111, 0.01562, 0.6111, 0.0, 0.6111, 0.0, 0.6667, 0.01562, 0.6667, 0.01562, 0.6667, 0.0, 0.6667, 0.0, 0.7222, 0.01562, 0.7222, 0.01562, 0.7222, 0.0, 0.7222, 0.0, 0.7778, 0.01562, 0.7778, 0.01562, 0.7778, 0.0, 0.7778, 0.0, 0.8333, 0.01562, 0.8333, 0.01562, 0.8333, 0.0, 0.8333, 0.0, 0.8889, 0.01562, 0.8889, 0.01562, 0.8889, 0.0, 0.8889, 0.0, 0.9444, 0.01562, 0.9444, 0.04688, 0.5, 0.03125, 0.5, 0.03125, 0.5556, 0.04688, 0.5556, 0.04688, 0.5556, 0.03125, 0.5556, 0.03125, 0.6111, 0.04688, 0.6111, 0.04688, 0.6111, 0.03125, 0.6111, 0.03125, 0.6667, 0.04688, 0.6667, 0.04688, 0.6667, 0.03125, 0.6667, 0.03125, 0.7222, 0.04688, 0.7222, 0.04688, 0.7222, 0.03125, 0.7222, 0.03125, 0.7778, 0.04688, 0.7778, 0.04688, 0.7778, 0.03125, 0.7778, 0.03125, 0.8333, 0.04688, 0.8333, 0.04688, 0.8333, 0.03125, 0.8333, 0.03125, 0.8889, 0.04688, 0.8889, 0.04688, 0.8889, 0.03125, 0.8889, 0.03125, 0.9444, 0.04688, 0.9444, 0.07812, 0.5, 0.0625, 0.5, 0.0625, 0.5556, 0.07812, 0.5556, 0.07812, 0.5556, 0.0625, 0.5556, 0.0625, 0.6111, 0.07812, 0.6111, 0.07812, 0.6111, 0.0625, 0.6111, 0.0625, 0.6667, 0.07812, 0.6667, 0.07812, 0.6667, 0.0625, 0.6667, 0.0625, 0.7222, 0.07812, 0.7222, 0.07812, 0.7222, 0.0625, 0.7222, 0.0625, 0.7778, 0.07812, 0.7778, 0.07812, 0.7778, 0.0625, 0.7778, 0.0625, 0.8333, 0.07812, 0.8333, 0.07812, 0.8333, 0.0625, 0.8333, 0.0625, 0.8889, 0.07812, 0.8889, 0.07812, 0.8889, 0.0625, 0.8889, 0.0625, 0.9444, 0.07812, 0.9444, 0.1094, 0.5, 0.09375, 0.5, 0.09375, 0.5556, 0.1094, 0.5556, 0.1094, 0.5556, 0.09375, 0.5556, 0.09375, 0.6111, 0.1094, 0.6111, 0.1094, 0.6111, 0.09375, 0.6111, 0.09375, 0.6667, 0.1094, 0.6667, 0.1094, 0.6667, 0.09375, 0.6667, 0.09375, 0.7222, 0.1094, 0.7222, 0.1094, 0.7222, 0.09375, 0.7222, 0.09375, 0.7778, 0.1094, 0.7778, 0.1094, 0.7778, 0.09375, 0.7778, 0.09375, 0.8333, 0.1094, 0.8333, 0.1094, 0.8333, 0.09375, 0.8333, 0.09375, 0.8889, 0.1094, 0.8889, 0.1094, 0.8889, 0.09375, 0.8889, 0.09375, 0.9444, 0.1094, 0.9444, 0.125, 0.8889, 0.1094, 0.8889, 0.1094, 0.9444, 0.125, 0.9444, 0.125, 0.8333, 0.1094, 0.8333, 0.1094, 0.8889, 0.125, 0.8889, 0.125, 0.7778, 0.1094, 0.7778, 0.1094, 0.8333, 0.125, 0.8333, 0.125, 0.7222, 0.1094, 0.7222, 0.1094, 0.7778, 0.125, 0.7778, 0.125, 0.6667, 0.1094, 0.6667, 0.1094, 0.7222, 0.125, 0.7222, 0.125, 0.6111, 0.1094, 0.6111, 0.1094, 0.6667, 0.125, 0.6667, 0.125, 0.5556, 0.1094, 0.5556, 0.1094, 0.6111, 0.125, 0.6111, 0.125, 0.5, 0.1094, 0.5, 0.1094, 0.5556, 0.125, 0.5556, 0.125, 0.9444, 0.1094, 0.9444, 0.1094, 1.0, 0.125, 1.0, 0.09375, 0.8889, 0.07812, 0.8889, 0.07812, 0.9444, 0.09375, 0.9444, 0.09375, 0.8333, 0.07812, 0.8333, 0.07812, 0.8889, 0.09375, 0.8889, 0.09375, 0.7778, 0.07812, 0.7778, 0.07812, 0.8333, 0.09375, 0.8333, 0.09375, 0.7222, 0.07812, 0.7222, 0.07812, 0.7778, 0.09375, 0.7778, 0.09375, 0.6667, 0.07812, 0.6667, 0.07812, 0.7222, 0.09375, 0.7222, 0.09375, 0.6111, 0.07812, 0.6111, 0.07812, 0.6667, 0.09375, 0.6667, 0.09375, 0.5556, 0.07812, 0.5556, 0.07812, 0.6111, 0.09375, 0.6111, 0.09375, 0.5, 0.07812, 0.5, 0.07812, 0.5556, 0.09375, 0.5556, 0.09375, 0.9444, 0.07812, 0.9444, 0.07812, 1.0, 0.09375, 1.0, 0.0625, 0.8889, 0.04688, 0.8889, 0.04688, 0.9444, 0.0625, 0.9444, 0.0625, 0.8333, 0.04688, 0.8333, 0.04688, 0.8889, 0.0625, 0.8889, 0.0625, 0.7778, 0.04688, 0.7778, 0.04688, 0.8333, 0.0625, 0.8333, 0.0625, 0.7222, 0.04688, 0.7222, 0.04688, 0.7778, 0.0625, 0.7778, 0.0625, 0.6667, 0.04688, 0.6667, 0.04688, 0.7222, 0.0625, 0.7222, 0.0625, 0.6111, 0.04688, 0.6111, 0.04688, 0.6667, 0.0625, 0.6667, 0.0625, 0.5556, 0.04688, 0.5556, 0.04688, 0.6111, 0.0625, 0.6111, 0.0625, 0.5, 0.04688, 0.5, 0.04688, 0.5556, 0.0625, 0.5556, 0.0625, 0.9444, 0.04688, 0.9444, 0.04688, 1.0, 0.0625, 1.0, 0.03125, 0.8889, 0.01562, 0.8889, 0.01562, 0.9444, 0.03125, 0.9444, 0.03125, 0.8333, 0.01562, 0.8333, 0.01562, 0.8889, 0.03125, 0.8889, 0.03125, 0.7778, 0.01562, 0.7778, 0.01562, 0.8333, 0.03125, 0.8333, 0.03125, 0.7222, 0.01562, 0.7222, 0.01562, 0.7778, 0.03125, 0.7778, 0.03125, 0.6667, 0.01562, 0.6667, 0.01562, 0.7222, 0.03125, 0.7222, 0.03125, 0.6111, 0.01562, 0.6111, 0.01562, 0.6667, 0.03125, 0.6667, 0.03125, 0.5556, 0.01562, 0.5556, 0.01562, 0.6111, 0.03125, 0.6111, 0.03125, 0.5, 0.01562, 0.5, 0.01562, 0.5556, 0.03125, 0.5556, 0.03125, 0.9444, 0.01562, 0.9444, 0.01562, 1.0, 0.03125, 1.0])
me_cylinder_018.use_remesh_fix_poles = True
me_cylinder_018.use_remesh_preserve_attributes = False
me_cylinder_018.update()

# ---- objects
ob_cylinder = bpy.data.objects.new('Cylinder', me_cylinder)
ob_cylinder_001 = bpy.data.objects.new('Cylinder.001', me_cylinder_009)
ob_cylinder_002 = bpy.data.objects.new('Cylinder.002', me_cylinder_010)
ob_cylinder_003 = bpy.data.objects.new('Cylinder.003', me_cylinder_011)
ob_cylinder_004 = bpy.data.objects.new('Cylinder.004', me_cylinder_012)
ob_cylinder_005 = bpy.data.objects.new('Cylinder.005', me_cylinder_016)
ob_cylinder_006 = bpy.data.objects.new('Cylinder.006', me_cylinder_017)
ob_cylinder_007 = bpy.data.objects.new('Cylinder.007', me_cylinder_018)

# ---- transforms, parenting, visibility, modifiers, constraints
ob_cylinder.location = (0.0, 0.0, 0.0)
ob_cylinder.rotation_euler = (0.0, -0.0, 2.749)
ob_cylinder.scale = (1.0, 1.0, 0.7281)
ob_cylinder_001.location = (0.0, 0.0, 0.0)
ob_cylinder_001.rotation_euler = (0.0, -0.0, 3.534)
ob_cylinder_001.scale = (1.0, 1.0, 0.7281)
ob_cylinder_002.location = (0.0, 0.0, 0.0)
ob_cylinder_002.rotation_euler = (0.0, -0.0, 4.32)
ob_cylinder_002.scale = (1.0, 1.0, 0.7281)
ob_cylinder_003.location = (0.0, 0.0, 0.0)
ob_cylinder_003.rotation_euler = (0.0, -0.0, 5.105)
ob_cylinder_003.scale = (1.0, 1.0, 0.7281)
ob_cylinder_004.location = (0.0, 0.0, 0.0)
ob_cylinder_004.rotation_euler = (0.0, -0.0, 5.89)
ob_cylinder_004.scale = (1.0, 1.0, 0.7281)
ob_cylinder_005.location = (0.0, 0.0, 0.0)
ob_cylinder_005.rotation_euler = (0.0, -0.0, 6.676)
ob_cylinder_005.scale = (1.0, 1.0, 0.7281)
ob_cylinder_006.location = (0.0, 0.0, 0.0)
ob_cylinder_006.rotation_euler = (0.0, -0.0, 7.461)
ob_cylinder_006.scale = (1.0, 1.0, 0.7281)
ob_cylinder_007.location = (0.0, 0.0, 0.0)
ob_cylinder_007.rotation_euler = (0.0, -0.0, 8.247)
ob_cylinder_007.scale = (1.0, 1.0, 0.7281)

# ---- collection membership
col_collection.objects.link(ob_cylinder)
col_collection.objects.link(ob_cylinder_001)
col_collection.objects.link(ob_cylinder_002)
col_collection.objects.link(ob_cylinder_003)
col_collection.objects.link(ob_cylinder_004)
col_collection.objects.link(ob_cylinder_005)
col_collection.objects.link(ob_cylinder_006)
col_collection.objects.link(ob_cylinder_007)

# ---- scene / render settings (as saved in the file)
scene.frame_start = 1; scene.frame_end = 250; scene.frame_set(1)
scene.render.engine = 'BLENDER_EEVEE_NEXT'
scene.cycles.use_denoising = False
scene.cycles.samples = 128
scene.cycles.sampling_pattern = 'TABULATED_SOBOL'
scene.cycles.use_adaptive_sampling = False
scene.cycles.use_light_tree = False
scene.view_settings.view_transform = 'Filmic'
bpy.context.view_layer.update()

# ---- added for rendering (the .blend has no active camera and no usable light): camera, sun
cam_auto = bpy.data.cameras.new('AutoCamera')
cam_auto.lens = 50.0
cam_auto.sensor_width = 36.0
cam_auto.clip_end = 1000.0
ob_auto_camera = bpy.data.objects.new('AutoCamera', cam_auto)
scene.collection.objects.link(ob_auto_camera)
ob_auto_camera.location = (3.201, -3.8412, 2.5608)
ob_auto_camera.rotation_euler = (1.09748, -7.21219e-08, 0.694738)
scene.camera = ob_auto_camera
light_auto_sun = bpy.data.lights.new('AutoSun', 'SUN')
light_auto_sun.energy = 3.0
light_auto_sun.angle = 0.0523599
ob_auto_sun = bpy.data.objects.new('AutoSun', light_auto_sun)
scene.collection.objects.link(ob_auto_sun)
ob_auto_sun.rotation_euler = (0.872665, 0.174533, 0.523599)
bpy.context.view_layer.update()
